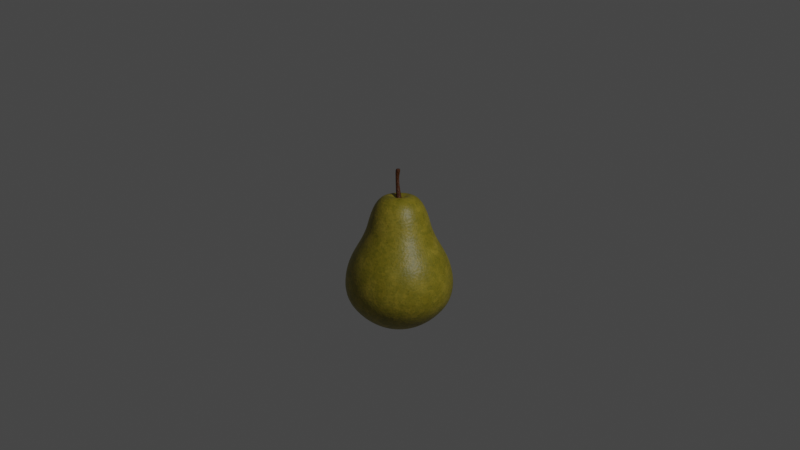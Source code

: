 # Source: pear.blend  (saved by Blender 2.83.20; exported with 4.5.12 LTS)
import bpy
from mathutils import Matrix  # noqa: F401  (used for matrix-valued properties, if any)

bpy.ops.wm.read_factory_settings(use_empty=True)
scene = bpy.context.scene
scene.name = 'Scene'

# ---- collections
col_collection = bpy.data.collections.new('Collection'); scene.collection.children.link(col_collection)
col_pear = bpy.data.collections.new('Pear'); scene.collection.children.link(col_pear)

# ---- materials (node trees are filled in below, after node groups)
mat_material_001 = bpy.data.materials.new('Material.001')
mat_material_001.use_transparent_shadow = False
mat_material_002 = bpy.data.materials.new('Material.002')
mat_material_002.use_transparent_shadow = False
mat_material_003 = bpy.data.materials.new('Material.003')
mat_material_003.use_transparent_shadow = False

# ---- material node trees
mat_material_001.use_nodes = True; mat_material_001.node_tree.nodes.clear()
_N = mat_material_001.node_tree.nodes; _L = mat_material_001.node_tree.links
n0 = _N.new('ShaderNodeTexNoise'); n0.name = 'Noise Texture'; n0.location = (-36, 283)
n0.inputs[2].default_value = 4.0
n0.inputs[3].default_value = 12.0
n1 = _N.new('ShaderNodeMapping'); n1.name = 'Mapping'; n1.location = (-249, 282)
n2 = _N.new('ShaderNodeTexCoord'); n2.name = 'Texture Coordinate'; n2.location = (-473, 279)
n3 = _N.new('ShaderNodeTexCoord'); n3.name = 'Texture Coordinate.001'; n3.location = (-477, -125)
n4 = _N.new('ShaderNodeMath'); n4.name = 'Math'; n4.location = (61, -536)
n4.operation = 'GREATER_THAN'
n4.inputs[0].default_value = 0.2
n4.inputs[2].default_value = 0.0
n5 = _N.new('ShaderNodeTexNoise'); n5.name = 'Noise Texture.001'; n5.location = (522, -870)
n5.inputs[2].default_value = 30.0
n6 = _N.new('ShaderNodeTexCoord'); n6.name = 'Texture Coordinate.003'; n6.location = (117, -878)
n7 = _N.new('ShaderNodeMapping'); n7.name = 'Mapping.003'; n7.location = (342, -875)
n8 = _N.new('ShaderNodeTexVoronoi'); n8.name = 'Voronoi Texture.001'; n8.location = (-113, -535)
n8.inputs[2].default_value = 28.2
n9 = _N.new('ShaderNodeMapping'); n9.name = 'Mapping.002'; n9.location = (-289, -538)
n10 = _N.new('ShaderNodeTexCoord'); n10.name = 'Texture Coordinate.002'; n10.location = (-463, -538)
n11 = _N.new('ShaderNodeInvert'); n11.name = 'Invert'; n11.location = (233, -529)
n12 = _N.new('ShaderNodeBump'); n12.name = 'Bump'; n12.location = (708, -873)
n12.inputs[0].default_value = 0.05208
n12.inputs[1].default_value = 1.0
n12.inputs[2].default_value = 1.0
n13 = _N.new('ShaderNodeMapping'); n13.name = 'Mapping.001'; n13.location = (-292, -128)
n14 = _N.new('ShaderNodeTexVoronoi'); n14.name = 'Voronoi Texture'; n14.location = (-76, -128)
n14.distance = 'MANHATTAN'
n14.inputs[2].default_value = 23.5
n15 = _N.new('ShaderNodeValToRGB'); n15.name = 'ColorRamp.001'; n15.location = (117, -127)
while len(n15.color_ramp.elements) > 1: n15.color_ramp.elements.remove(n15.color_ramp.elements[-1])
n15.color_ramp.elements[0].position = 0.2091; n15.color_ramp.elements[0].color = (0.238, 0.309, 0.009043, 1.0)
_e = n15.color_ramp.elements.new(0.9955); _e.color = (1.0, 0.8374, 0.8176, 1.0)
n16 = _N.new('ShaderNodeValToRGB'); n16.name = 'ColorRamp'; n16.location = (148, 283)
while len(n16.color_ramp.elements) > 1: n16.color_ramp.elements.remove(n16.color_ramp.elements[-1])
n16.color_ramp.elements[0].position = 0.4182; n16.color_ramp.elements[0].color = (0.309, 0.2568, 0.01293, 1.0)
_e = n16.color_ramp.elements.new(0.8136); _e.color = (0.4569, 0.3661, 0.04093, 1.0)
n17 = _N.new('ShaderNodeMix'); n17.name = 'Mix'; n17.location = (582, 104)
n17.data_type = 'RGBA'
n17.blend_type = 'MULTIPLY'
n17.inputs[0].default_value = 0.4
n18 = _N.new('ShaderNodeMix'); n18.name = 'Mix.001'; n18.location = (914, 103)
n18.data_type = 'RGBA'
n18.blend_type = 'MULTIPLY'
n18.inputs[0].default_value = 0.2917
n19 = _N.new('ShaderNodeOutputMaterial'); n19.name = 'Material Output'; n19.location = (1435, 87)
n20 = _N.new('ShaderNodeBsdfPrincipled'); n20.name = 'Principled BSDF'; n20.location = (1159, 102)
n20.distribution = 'GGX'
n20.subsurface_method = 'BURLEY'
n20.inputs[2].default_value = 0.45
n20.inputs[3].default_value = 1.45
n20.inputs[27].default_value = (0.0, 0.0, 0.0, 1.0)
n20.inputs[28].default_value = 1.0
_L.new(n20.outputs[0], n19.inputs[0])
_L.new(n1.outputs[0], n0.inputs[0])
_L.new(n2.outputs[3], n1.inputs[0])
_L.new(n16.outputs[0], n17.inputs[6])
_L.new(n0.outputs[0], n16.inputs[0])
_L.new(n14.outputs[1], n15.inputs[0])
_L.new(n17.outputs[2], n18.inputs[6])
_L.new(n15.outputs[0], n17.inputs[7])
_L.new(n3.outputs[3], n13.inputs[0])
_L.new(n13.outputs[0], n14.inputs[0])
_L.new(n4.outputs[0], n11.inputs[1])
_L.new(n8.outputs[0], n4.inputs[1])
_L.new(n11.outputs[0], n18.inputs[7])
_L.new(n9.outputs[0], n8.inputs[0])
_L.new(n10.outputs[3], n9.inputs[0])
_L.new(n6.outputs[3], n7.inputs[0])
_L.new(n12.outputs[0], n20.inputs[5])
_L.new(n5.outputs[0], n12.inputs[3])
_L.new(n7.outputs[0], n5.inputs[0])
_L.new(n18.outputs[2], n20.inputs[0])
n19.is_active_output = True
mat_material_002.use_nodes = True; mat_material_002.node_tree.nodes.clear()
_N = mat_material_002.node_tree.nodes; _L = mat_material_002.node_tree.links
n0 = _N.new('ShaderNodeBsdfPrincipled'); n0.name = 'Principled BSDF'; n0.location = (10, 300)
n0.distribution = 'GGX'
n0.subsurface_method = 'BURLEY'
n0.inputs[2].default_value = 0.5591
n0.inputs[3].default_value = 1.45
n0.inputs[27].default_value = (0.0, 0.0, 0.0, 1.0)
n0.inputs[28].default_value = 1.0
n1 = _N.new('ShaderNodeOutputMaterial'); n1.name = 'Material Output'; n1.location = (300, 300)
n2 = _N.new('ShaderNodeValToRGB'); n2.name = 'ColorRamp'; n2.location = (-541, 265)
while len(n2.color_ramp.elements) > 1: n2.color_ramp.elements.remove(n2.color_ramp.elements[-1])
n2.color_ramp.elements[0].position = 0.4227; n2.color_ramp.elements[0].color = (0.0614, 0.02248, 0.000533, 1.0)
_e = n2.color_ramp.elements.new(0.6364); _e.color = (0.1081, 0.02129, 0.00292, 1.0)
n3 = _N.new('ShaderNodeTexNoise'); n3.name = 'Noise Texture.001'; n3.location = (-643, -219)
n3.inputs[2].default_value = 15.4
n3.inputs[3].default_value = 10.6
n3.inputs[4].default_value = 0.0
n4 = _N.new('ShaderNodeMix'); n4.name = 'Mix'; n4.location = (-404, -7)
n4.data_type = 'RGBA'
n4.inputs[0].default_value = 0.6
n5 = _N.new('ShaderNodeBump'); n5.name = 'Bump'; n5.location = (-232, -8)
n5.inputs[0].default_value = 0.2167
n5.inputs[1].default_value = 1.0
n5.inputs[2].default_value = 1.0
n6 = _N.new('ShaderNodeValToRGB'); n6.name = 'ColorRamp.001'; n6.location = (-761, 20)
while len(n6.color_ramp.elements) > 1: n6.color_ramp.elements.remove(n6.color_ramp.elements[-1])
n6.color_ramp.elements[0].position = 0.3182; n6.color_ramp.elements[0].color = (0.0008169, 0.0007632, 0.0007632, 1.0)
_e = n6.color_ramp.elements.new(0.8545); _e.color = (1.0, 0.8523, 0.7023, 1.0)
n7 = _N.new('ShaderNodeTexNoise'); n7.name = 'Noise Texture'; n7.location = (-1026, 260)
n7.inputs[2].default_value = 15.7
_L.new(n0.outputs[0], n1.inputs[0])
_L.new(n2.outputs[0], n0.inputs[0])
_L.new(n7.outputs[0], n2.inputs[0])
_L.new(n7.outputs[0], n6.inputs[0])
_L.new(n6.outputs[0], n4.inputs[6])
_L.new(n3.outputs[1], n4.inputs[7])
_L.new(n4.outputs[2], n5.inputs[3])
_L.new(n5.outputs[0], n0.inputs[5])
n1.is_active_output = True
mat_material_003.use_nodes = True; mat_material_003.node_tree.nodes.clear()
_N = mat_material_003.node_tree.nodes; _L = mat_material_003.node_tree.links
n0 = _N.new('ShaderNodeOutputMaterial'); n0.name = 'Material Output'; n0.location = (300, 300)
n1 = _N.new('ShaderNodeBsdfPrincipled'); n1.name = 'Principled BSDF'; n1.location = (10, 300)
n1.distribution = 'GGX'
n1.subsurface_method = 'BURLEY'
n1.inputs[0].default_value = (0.04347, 0.02405, 0.00961, 1.0)
n1.inputs[3].default_value = 1.45
n1.inputs[27].default_value = (0.0, 0.0, 0.0, 1.0)
n1.inputs[28].default_value = 1.0
_L.new(n1.outputs[0], n0.inputs[0])
n0.is_active_output = True

# ---- world
world_world = bpy.data.worlds.new('World'); scene.world = world_world
world_world.use_nodes = True; world_world.node_tree.nodes.clear()
_N = world_world.node_tree.nodes; _L = world_world.node_tree.links
n0 = _N.new('ShaderNodeOutputWorld'); n0.name = 'World Output'; n0.location = (300, 300)
n1 = _N.new('ShaderNodeBackground'); n1.name = 'Background'; n1.location = (10, 300)
n1.inputs[0].default_value = (0.05088, 0.05088, 0.05088, 1.0)
_L.new(n1.outputs[0], n0.inputs[0])
n0.is_active_output = True
world_world.color = (0.05088, 0.05088, 0.05088)
world_world.use_sun_shadow = False
world_world.sun_shadow_jitter_overblur = 0.0

# ---- cameras
cam_camera = bpy.data.cameras.new('Camera')
cam_camera.clip_end = 100.0
cam_camera.ortho_scale = 7.314

# ---- lights
light_light = bpy.data.lights.new('Light', 'POINT')
light_light.transmission_factor = 0.0
light_light.energy = 1000.0
light_light.shadow_soft_size = 0.1
light_light.shadow_maximum_resolution = 0.006
light_light.use_absolute_resolution = True

# ---- meshes
me_plane = bpy.data.meshes.new('Plane')
me_plane.from_pydata([(-0.03182, 7.282e-08, 0.03397), (-0.2878, 2.024e-07, 0.0322), (-0.4137, 1.655e-07, 0.08571), (-0.5645, 1.531e-07, 0.1783), (-0.6915, 1.371e-07, 0.2974), (-0.7947, 1.2e-07, 0.4243), (-0.8529, 9.87e-08, 0.5831), (-0.8661, 7.772e-08, 0.7392), (-0.8423, 5.355e-08, 0.9191), (-0.7867, 3.009e-08, 1.094), (-0.6968, 8.056e-09, 1.258), (-0.6042, -1.114e-08, 1.401), (-0.5195, -3.424e-08, 1.573), (-0.4798, -5.486e-08, 1.726), (-0.4243, -7.619e-08, 1.885), (-0.3555, -9.254e-08, 2.006), (-0.2725, -1.025e-07, 2.081), (-0.1923, -1.06e-07, 2.107), (-0.1242, -8.987e-08, 2.099), (-0.02964, -3.843e-08, 2.068), (-0.0294, -0.01218, 0.03397), (-0.2659, -0.1101, 0.0322), (-0.3822, -0.1583, 0.08571), (-0.5215, -0.216, 0.1783), (-0.6388, -0.2646, 0.2974), (-0.7342, -0.3041, 0.4243), (-0.7879, -0.3264, 0.5831), (-0.8002, -0.3314, 0.7392), (-0.7782, -0.3223, 0.9191), (-0.7268, -0.3011, 1.094), (-0.6437, -0.2666, 1.258), (-0.5582, -0.2312, 1.401), (-0.48, -0.1988, 1.573), (-0.4433, -0.1836, 1.726), (-0.392, -0.1624, 1.885), (-0.3284, -0.136, 2.006), (-0.2518, -0.1043, 2.081), (-0.1777, -0.0736, 2.107), (-0.1147, -0.04751, 2.099), (-0.02738, -0.01134, 2.068), (-0.0225, -0.0225, 0.03397), (-0.2035, -0.2035, 0.0322), (-0.2925, -0.2925, 0.08571), (-0.3992, -0.3992, 0.1783), (-0.489, -0.489, 0.2974), (-0.5619, -0.5619, 0.4243), (-0.6031, -0.6031, 0.5831), (-0.6124, -0.6124, 0.7392), (-0.5956, -0.5956, 0.9191), (-0.5563, -0.5563, 1.094), (-0.4927, -0.4927, 1.258), (-0.4272, -0.4272, 1.401), (-0.3674, -0.3674, 1.573), (-0.3393, -0.3393, 1.726), (-0.3, -0.3, 1.885), (-0.2514, -0.2514, 2.006), (-0.1927, -0.1927, 2.081), (-0.136, -0.136, 2.107), (-0.08779, -0.08779, 2.099), (-0.02096, -0.02096, 2.068), (-0.01218, -0.0294, 0.03397), (-0.1101, -0.2659, 0.0322), (-0.1583, -0.3822, 0.08571), (-0.216, -0.5215, 0.1783), (-0.2646, -0.6388, 0.2974), (-0.3041, -0.7342, 0.4243), (-0.3264, -0.7879, 0.5831), (-0.3314, -0.8002, 0.7392), (-0.3223, -0.7782, 0.9191), (-0.3011, -0.7268, 1.094), (-0.2666, -0.6437, 1.258), (-0.2312, -0.5582, 1.401), (-0.1988, -0.48, 1.573), (-0.1836, -0.4433, 1.726), (-0.1624, -0.392, 1.885), (-0.136, -0.3284, 2.006), (-0.1043, -0.2518, 2.081), (-0.0736, -0.1777, 2.107), (-0.04751, -0.1147, 2.099), (-0.01134, -0.02738, 2.068), (-6.994e-08, -0.03182, 0.03397), (-1.88e-07, -0.2878, 0.0322), (-1.474e-07, -0.4137, 0.08571), (-1.284e-07, -0.5645, 0.1783), (-1.069e-07, -0.6915, 0.2974), (-8.529e-08, -0.7947, 0.4243), (-6.142e-08, -0.8529, 0.5831), (-3.987e-08, -0.8661, 0.7392), (-1.674e-08, -0.8423, 0.9191), (4.295e-09, -0.7867, 1.094), (2.24e-08, -0.6968, 1.258), (3.755e-08, -0.6042, 1.401), (5.695e-08, -0.5195, 1.573), (7.583e-08, -0.4798, 1.726), (9.473e-08, -0.4243, 1.885), (1.081e-07, -0.3555, 2.006), (1.144e-07, -0.2725, 2.081), (1.145e-07, -0.1923, 2.107), (9.465e-08, -0.1242, 2.099), (4.069e-08, -0.02964, 2.068), (0.01218, -0.0294, 0.03397), (0.1101, -0.2659, 0.0322), (0.1583, -0.3822, 0.08571), (0.216, -0.5215, 0.1783), (0.2646, -0.6388, 0.2974), (0.3041, -0.7342, 0.4243), (0.3264, -0.7879, 0.5831), (0.3314, -0.8002, 0.7392), (0.3223, -0.7782, 0.9191), (0.3011, -0.7268, 1.094), (0.2666, -0.6437, 1.258), (0.2312, -0.5582, 1.401), (0.1988, -0.48, 1.573), (0.1836, -0.4433, 1.726), (0.1624, -0.392, 1.885), (0.136, -0.3284, 2.006), (0.1043, -0.2518, 2.081), (0.0736, -0.1777, 2.107), (0.04751, -0.1147, 2.099), (0.01134, -0.02738, 2.068), (0.0225, -0.0225, 0.03397), (0.2035, -0.2035, 0.0322), (0.2925, -0.2925, 0.08571), (0.3992, -0.3992, 0.1783), (0.489, -0.489, 0.2974), (0.5619, -0.5619, 0.4243), (0.6031, -0.6031, 0.5831), (0.6124, -0.6124, 0.7392), (0.5956, -0.5956, 0.9191), (0.5563, -0.5563, 1.094), (0.4927, -0.4927, 1.258), (0.4272, -0.4272, 1.401), (0.3674, -0.3674, 1.573), (0.3393, -0.3393, 1.726), (0.3, -0.3, 1.885), (0.2514, -0.2514, 2.006), (0.1927, -0.1927, 2.081), (0.136, -0.136, 2.107), (0.08779, -0.08779, 2.099), (0.02096, -0.02096, 2.068), (0.0294, -0.01218, 0.03397), (0.2659, -0.1101, 0.0322), (0.3822, -0.1583, 0.08571), (0.5215, -0.216, 0.1783), (0.6388, -0.2646, 0.2974), (0.7342, -0.3041, 0.4243), (0.7879, -0.3264, 0.5831), (0.8002, -0.3314, 0.7392), (0.7782, -0.3223, 0.9191), (0.7268, -0.3011, 1.094), (0.6437, -0.2666, 1.258), (0.5582, -0.2312, 1.401), (0.48, -0.1988, 1.573), (0.4433, -0.1836, 1.726), (0.392, -0.1624, 1.885), (0.3284, -0.136, 2.006), (0.2518, -0.1043, 2.081), (0.1777, -0.0736, 2.107), (0.1147, -0.04751, 2.099), (0.02738, -0.01134, 2.068), (0.03182, -6.926e-08, 0.03397), (0.2878, -1.779e-07, 0.0322), (0.4137, -1.294e-07, 0.08571), (0.5645, -1.037e-07, 0.1783), (0.6915, -7.663e-08, 0.2974), (0.7947, -5.055e-08, 0.4243), (0.8529, -2.414e-08, 0.5831), (0.8661, -2.009e-09, 0.7392), (0.8423, 2.008e-08, 0.9191), (0.7867, 3.868e-08, 1.094), (0.6968, 5.286e-08, 1.258), (0.6042, 6.396e-08, 1.401), (0.5195, 7.966e-08, 1.573), (0.4798, 9.681e-08, 1.726), (0.4243, 1.133e-07, 1.885), (0.3555, 1.236e-07, 2.006), (0.2725, 1.264e-07, 2.081), (0.1923, 1.229e-07, 2.107), (0.1242, 1.006e-07, 2.099), (0.02964, 4.176e-08, 2.068), (0.0294, 0.01218, 0.03397), (0.2659, 0.1101, 0.0322), (0.3822, 0.1583, 0.08571), (0.5215, 0.216, 0.1783), (0.6388, 0.2646, 0.2974), (0.7342, 0.3041, 0.4243), (0.7879, 0.3264, 0.5831), (0.8002, 0.3314, 0.7392), (0.7782, 0.3223, 0.9191), (0.7268, 0.3011, 1.094), (0.6437, 0.2666, 1.258), (0.5582, 0.2312, 1.401), (0.48, 0.1988, 1.573), (0.4433, 0.1836, 1.726), (0.392, 0.1624, 1.885), (0.3284, 0.136, 2.006), (0.2518, 0.1043, 2.081), (0.1777, 0.0736, 2.107), (0.1147, 0.04751, 2.099), (0.02738, 0.01134, 2.068), (0.0225, 0.0225, 0.03397), (0.2035, 0.2035, 0.0322), (0.2925, 0.2925, 0.08571), (0.3992, 0.3992, 0.1783), (0.489, 0.489, 0.2974), (0.5619, 0.5619, 0.4243), (0.6031, 0.6031, 0.5831), (0.6124, 0.6124, 0.7392), (0.5956, 0.5956, 0.9191), (0.5563, 0.5563, 1.094), (0.4927, 0.4927, 1.258), (0.4272, 0.4272, 1.401), (0.3674, 0.3674, 1.573), (0.3393, 0.3393, 1.726), (0.3, 0.3, 1.885), (0.2514, 0.2514, 2.006), (0.1927, 0.1927, 2.081), (0.136, 0.136, 2.107), (0.08779, 0.08779, 2.099), (0.02096, 0.02096, 2.068), (0.01218, 0.0294, 0.03397), (0.1101, 0.2659, 0.0322), (0.1583, 0.3822, 0.08571), (0.216, 0.5215, 0.1783), (0.2646, 0.6388, 0.2974), (0.3041, 0.7342, 0.4243), (0.3264, 0.7879, 0.5831), (0.3314, 0.8002, 0.7392), (0.3223, 0.7782, 0.9191), (0.3011, 0.7268, 1.094), (0.2666, 0.6437, 1.258), (0.2312, 0.5582, 1.401), (0.1988, 0.48, 1.573), (0.1836, 0.4433, 1.726), (0.1624, 0.392, 1.885), (0.136, 0.3284, 2.006), (0.1043, 0.2518, 2.081), (0.0736, 0.1777, 2.107), (0.04751, 0.1147, 2.099), (0.01134, 0.02738, 2.068), (7.316e-08, 0.03182, 0.03397), (2.015e-07, 0.2878, 0.0322), (1.606e-07, 0.4137, 0.08571), (1.463e-07, 0.5645, 0.1783), (1.288e-07, 0.6915, 0.2974), (1.105e-07, 0.7947, 0.4243), (8.853e-08, 0.8529, 0.5831), (6.74e-08, 0.8661, 0.7392), (4.351e-08, 0.8423, 0.9191), (2.071e-08, 0.7867, 1.094), (-2.529e-10, 0.6968, 1.258), (-1.834e-08, 0.6042, 1.401), (-4.044e-08, 0.5195, 1.573), (-6.058e-08, 0.4798, 1.726), (-8.125e-08, 0.4243, 1.885), (-9.678e-08, 0.3555, 2.006), (-1.058e-07, 0.2725, 2.081), (-1.083e-07, 0.1923, 2.107), (-9.184e-08, 0.1242, 2.099), (-3.864e-08, 0.02964, 2.068), (-0.01218, 0.0294, 0.03397), (-0.1101, 0.2659, 0.0322), (-0.1583, 0.3822, 0.08571), (-0.216, 0.5215, 0.1783), (-0.2646, 0.6388, 0.2974), (-0.3041, 0.7342, 0.4243), (-0.3264, 0.7879, 0.5831), (-0.3314, 0.8002, 0.7392), (-0.3223, 0.7782, 0.9191), (-0.3011, 0.7268, 1.094), (-0.2666, 0.6437, 1.258), (-0.2312, 0.5582, 1.401), (-0.1988, 0.48, 1.573), (-0.1836, 0.4433, 1.726), (-0.1624, 0.392, 1.885), (-0.136, 0.3284, 2.006), (-0.1043, 0.2518, 2.081), (-0.0736, 0.1777, 2.107), (-0.04751, 0.1147, 2.099), (-0.01134, 0.02738, 2.068), (-0.0225, 0.0225, 0.03397), (-0.2035, 0.2035, 0.0322), (-0.2925, 0.2925, 0.08571), (-0.3992, 0.3992, 0.1783), (-0.489, 0.489, 0.2974), (-0.5619, 0.5619, 0.4243), (-0.6031, 0.6031, 0.5831), (-0.6124, 0.6124, 0.7392), (-0.5956, 0.5956, 0.9191), (-0.5563, 0.5563, 1.094), (-0.4927, 0.4927, 1.258), (-0.4272, 0.4272, 1.401), (-0.3674, 0.3674, 1.573), (-0.3393, 0.3393, 1.726), (-0.3, 0.3, 1.885), (-0.2514, 0.2514, 2.006), (-0.1927, 0.1927, 2.081), (-0.136, 0.136, 2.107), (-0.08779, 0.08779, 2.099), (-0.02096, 0.02096, 2.068), (-0.0294, 0.01218, 0.03397), (-0.2659, 0.1101, 0.0322), (-0.3822, 0.1583, 0.08571), (-0.5215, 0.216, 0.1783), (-0.6388, 0.2646, 0.2974), (-0.7342, 0.3041, 0.4243), (-0.7879, 0.3264, 0.5831), (-0.8002, 0.3314, 0.7392), (-0.7782, 0.3223, 0.9191), (-0.7268, 0.3011, 1.094), (-0.6437, 0.2666, 1.258), (-0.5582, 0.2312, 1.401), (-0.48, 0.1988, 1.573), (-0.4433, 0.1836, 1.726), (-0.392, 0.1624, 1.885), (-0.3284, 0.136, 2.006), (-0.2518, 0.1043, 2.081), (-0.1777, 0.0736, 2.107), (-0.1147, 0.04751, 2.099), (-0.02738, 0.01134, 2.068), (-3.454e-08, 0.02551, 2.068), (-1.443e-08, 0.0138, 2.068), (3.442e-09, -7.122e-10, 2.068), (2.02e-08, -0.0138, 2.068), (3.361e-08, -0.02551, 2.068), (-5.454e-08, -0.02549, 0.03397), (-2.289e-08, -0.01413, 0.03397), (1.12e-08, -1.453e-10, 0.03397), (4.451e-08, 0.01413, 0.03397), (6.413e-08, 0.02549, 0.03397), (-0.07151, -0.02962, 2.072), (-0.0774, -1.014e-07, 2.072), (-0.05473, -0.05473, 2.072), (-0.02962, -0.07151, 2.072), (1.048e-07, -0.0774, 2.072), (0.02962, -0.07151, 2.072), (0.05473, -0.05473, 2.072), (0.07151, -0.02962, 2.072), (0.0774, 1.081e-07, 2.072), (0.07151, 0.02962, 2.072), (0.05473, 0.05473, 2.072), (0.02962, 0.07151, 2.072), (-1.023e-07, 0.0774, 2.072), (-0.02962, 0.07151, 2.072), (-0.05473, 0.05473, 2.072), (-0.07151, 0.02962, 2.072), (-0.1807, 1.658e-07, 0.0117), (-0.1033, 1.252e-07, 0.01571), (-0.09548, -0.03955, 0.01571), (-0.1669, -0.06914, 0.0117), (-0.07308, -0.07308, 0.01571), (-0.1278, -0.1278, 0.0117), (-0.03955, -0.09548, 0.01571), (-0.06914, -0.1669, 0.0117), (-1.204e-07, -0.1033, 0.01571), (-1.584e-07, -0.1807, 0.0117), (0.03955, -0.09548, 0.01571), (0.06914, -0.1669, 0.0117), (0.07308, -0.07308, 0.01571), (0.1278, -0.1278, 0.0117), (0.09548, -0.03955, 0.01571), (0.1669, -0.06914, 0.0117), (0.1033, -1.143e-07, 0.01571), (0.1807, -1.501e-07, 0.0117), (0.09548, 0.03955, 0.01571), (0.1669, 0.06914, 0.0117), (0.07308, 0.07308, 0.01571), (0.1278, 0.1278, 0.0117), (0.03955, 0.09548, 0.01571), (0.06914, 0.1669, 0.0117), (1.224e-07, 0.1033, 0.01571), (1.632e-07, 0.1807, 0.0117), (-0.03955, 0.09548, 0.01571), (-0.06914, 0.1669, 0.0117), (-0.07308, 0.07308, 0.01571), (-0.1278, 0.1278, 0.0117), (-0.09548, 0.03955, 0.01571), (-0.1669, 0.06914, 0.0117)], [], [(300, 0, 347, 376), (20, 40, 350, 348), (40, 60, 352, 350), (60, 80, 354, 352), (80, 100, 356, 354), (100, 120, 358, 356), (120, 140, 360, 358), (140, 160, 362, 360), (160, 180, 364, 362), (180, 200, 366, 364), (200, 220, 368, 366), (220, 240, 370, 368), (240, 260, 372, 370), (260, 280, 374, 372), (280, 300, 376, 374), (0, 20, 348, 347), (1, 21, 22, 2), (21, 41, 42, 22), (41, 61, 62, 42), (61, 81, 82, 62), (81, 101, 102, 82), (101, 121, 122, 102), (121, 141, 142, 122), (141, 161, 162, 142), (161, 181, 182, 162), (181, 201, 202, 182), (201, 221, 222, 202), (221, 241, 242, 222), (241, 261, 262, 242), (261, 281, 282, 262), (281, 301, 302, 282), (301, 1, 2, 302), (2, 22, 23, 3), (22, 42, 43, 23), (42, 62, 63, 43), (62, 82, 83, 63), (82, 102, 103, 83), (102, 122, 123, 103), (122, 142, 143, 123), (142, 162, 163, 143), (162, 182, 183, 163), (182, 202, 203, 183), (202, 222, 223, 203), (222, 242, 243, 223), (242, 262, 263, 243), (262, 282, 283, 263), (282, 302, 303, 283), (302, 2, 3, 303), (3, 23, 24, 4), (23, 43, 44, 24), (43, 63, 64, 44), (63, 83, 84, 64), (83, 103, 104, 84), (103, 123, 124, 104), (123, 143, 144, 124), (143, 163, 164, 144), (163, 183, 184, 164), (183, 203, 204, 184), (203, 223, 224, 204), (223, 243, 244, 224), (243, 263, 264, 244), (263, 283, 284, 264), (283, 303, 304, 284), (303, 3, 4, 304), (4, 24, 25, 5), (24, 44, 45, 25), (44, 64, 65, 45), (64, 84, 85, 65), (84, 104, 105, 85), (104, 124, 125, 105), (124, 144, 145, 125), (144, 164, 165, 145), (164, 184, 185, 165), (184, 204, 205, 185), (204, 224, 225, 205), (224, 244, 245, 225), (244, 264, 265, 245), (264, 284, 285, 265), (284, 304, 305, 285), (304, 4, 5, 305), (5, 25, 26, 6), (25, 45, 46, 26), (45, 65, 66, 46), (65, 85, 86, 66), (85, 105, 106, 86), (105, 125, 126, 106), (125, 145, 146, 126), (145, 165, 166, 146), (165, 185, 186, 166), (185, 205, 206, 186), (205, 225, 226, 206), (225, 245, 246, 226), (245, 265, 266, 246), (265, 285, 286, 266), (285, 305, 306, 286), (305, 5, 6, 306), (6, 26, 27, 7), (26, 46, 47, 27), (46, 66, 67, 47), (66, 86, 87, 67), (86, 106, 107, 87), (106, 126, 127, 107), (126, 146, 147, 127), (146, 166, 167, 147), (166, 186, 187, 167), (186, 206, 207, 187), (206, 226, 227, 207), (226, 246, 247, 227), (246, 266, 267, 247), (266, 286, 287, 267), (286, 306, 307, 287), (306, 6, 7, 307), (7, 27, 28, 8), (27, 47, 48, 28), (47, 67, 68, 48), (67, 87, 88, 68), (87, 107, 108, 88), (107, 127, 128, 108), (127, 147, 148, 128), (147, 167, 168, 148), (167, 187, 188, 168), (187, 207, 208, 188), (207, 227, 228, 208), (227, 247, 248, 228), (247, 267, 268, 248), (267, 287, 288, 268), (287, 307, 308, 288), (307, 7, 8, 308), (8, 28, 29, 9), (28, 48, 49, 29), (48, 68, 69, 49), (68, 88, 89, 69), (88, 108, 109, 89), (108, 128, 129, 109), (128, 148, 149, 129), (148, 168, 169, 149), (168, 188, 189, 169), (188, 208, 209, 189), (208, 228, 229, 209), (228, 248, 249, 229), (248, 268, 269, 249), (268, 288, 289, 269), (288, 308, 309, 289), (308, 8, 9, 309), (9, 29, 30, 10), (29, 49, 50, 30), (49, 69, 70, 50), (69, 89, 90, 70), (89, 109, 110, 90), (109, 129, 130, 110), (129, 149, 150, 130), (149, 169, 170, 150), (169, 189, 190, 170), (189, 209, 210, 190), (209, 229, 230, 210), (229, 249, 250, 230), (249, 269, 270, 250), (269, 289, 290, 270), (289, 309, 310, 290), (309, 9, 10, 310), (10, 30, 31, 11), (30, 50, 51, 31), (50, 70, 71, 51), (70, 90, 91, 71), (90, 110, 111, 91), (110, 130, 131, 111), (130, 150, 151, 131), (150, 170, 171, 151), (170, 190, 191, 171), (190, 210, 211, 191), (210, 230, 231, 211), (230, 250, 251, 231), (250, 270, 271, 251), (270, 290, 291, 271), (290, 310, 311, 291), (310, 10, 11, 311), (11, 31, 32, 12), (31, 51, 52, 32), (51, 71, 72, 52), (71, 91, 92, 72), (91, 111, 112, 92), (111, 131, 132, 112), (131, 151, 152, 132), (151, 171, 172, 152), (171, 191, 192, 172), (191, 211, 212, 192), (211, 231, 232, 212), (231, 251, 252, 232), (251, 271, 272, 252), (271, 291, 292, 272), (291, 311, 312, 292), (311, 11, 12, 312), (12, 32, 33, 13), (32, 52, 53, 33), (52, 72, 73, 53), (72, 92, 93, 73), (92, 112, 113, 93), (112, 132, 133, 113), (132, 152, 153, 133), (152, 172, 173, 153), (172, 192, 193, 173), (192, 212, 213, 193), (212, 232, 233, 213), (232, 252, 253, 233), (252, 272, 273, 253), (272, 292, 293, 273), (292, 312, 313, 293), (312, 12, 13, 313), (13, 33, 34, 14), (33, 53, 54, 34), (53, 73, 74, 54), (73, 93, 94, 74), (93, 113, 114, 94), (113, 133, 134, 114), (133, 153, 154, 134), (153, 173, 174, 154), (173, 193, 194, 174), (193, 213, 214, 194), (213, 233, 234, 214), (233, 253, 254, 234), (253, 273, 274, 254), (273, 293, 294, 274), (293, 313, 314, 294), (313, 13, 14, 314), (14, 34, 35, 15), (34, 54, 55, 35), (54, 74, 75, 55), (74, 94, 95, 75), (94, 114, 115, 95), (114, 134, 135, 115), (134, 154, 155, 135), (154, 174, 175, 155), (174, 194, 195, 175), (194, 214, 215, 195), (214, 234, 235, 215), (234, 254, 255, 235), (254, 274, 275, 255), (274, 294, 295, 275), (294, 314, 315, 295), (314, 14, 15, 315), (15, 35, 36, 16), (35, 55, 56, 36), (55, 75, 76, 56), (75, 95, 96, 76), (95, 115, 116, 96), (115, 135, 136, 116), (135, 155, 156, 136), (155, 175, 176, 156), (175, 195, 196, 176), (195, 215, 216, 196), (215, 235, 236, 216), (235, 255, 256, 236), (255, 275, 276, 256), (275, 295, 296, 276), (295, 315, 316, 296), (315, 15, 16, 316), (16, 36, 37, 17), (36, 56, 57, 37), (56, 76, 77, 57), (76, 96, 97, 77), (96, 116, 117, 97), (116, 136, 137, 117), (136, 156, 157, 137), (156, 176, 177, 157), (176, 196, 197, 177), (196, 216, 217, 197), (216, 236, 237, 217), (236, 256, 257, 237), (256, 276, 277, 257), (276, 296, 297, 277), (296, 316, 317, 297), (316, 16, 17, 317), (17, 37, 38, 18), (37, 57, 58, 38), (57, 77, 78, 58), (77, 97, 98, 78), (97, 117, 118, 98), (117, 137, 138, 118), (137, 157, 158, 138), (157, 177, 178, 158), (177, 197, 198, 178), (197, 217, 218, 198), (217, 237, 238, 218), (237, 257, 258, 238), (257, 277, 278, 258), (277, 297, 298, 278), (297, 317, 318, 298), (317, 17, 18, 318), (18, 38, 330, 331), (38, 58, 332, 330), (58, 78, 333, 332), (78, 98, 334, 333), (98, 118, 335, 334), (118, 138, 336, 335), (138, 158, 337, 336), (158, 178, 338, 337), (178, 198, 339, 338), (198, 218, 340, 339), (218, 238, 341, 340), (238, 258, 342, 341), (258, 278, 343, 342), (278, 298, 344, 343), (298, 318, 345, 344), (318, 18, 331, 345), (279, 299, 320, 259), (259, 320, 219, 239), (299, 319, 321, 320), (320, 321, 199, 219), (319, 19, 322, 321), (321, 322, 179, 199), (19, 39, 323, 322), (322, 323, 159, 179), (39, 59, 324, 323), (323, 324, 139, 159), (59, 79, 99, 324), (324, 99, 119, 139), (80, 60, 40, 325), (325, 40, 20, 326), (326, 20, 0, 327), (327, 0, 300, 328), (328, 300, 280, 329), (329, 280, 260, 240), (100, 80, 325, 120), (120, 325, 326, 140), (140, 326, 327, 160), (160, 327, 328, 180), (180, 328, 329, 200), (200, 329, 240, 220), (19, 331, 330, 39), (39, 330, 332, 59), (59, 332, 333, 79), (79, 333, 334, 99), (99, 334, 335, 119), (119, 335, 336, 139), (139, 336, 337, 159), (159, 337, 338, 179), (179, 338, 339, 199), (199, 339, 340, 219), (219, 340, 341, 239), (239, 341, 342, 259), (259, 342, 343, 279), (279, 343, 344, 299), (299, 344, 345, 319), (319, 345, 331, 19), (349, 351, 41, 21), (375, 377, 301, 281), (373, 375, 281, 261), (371, 373, 261, 241), (369, 371, 241, 221), (367, 369, 221, 201), (365, 367, 201, 181), (363, 365, 181, 161), (361, 363, 161, 141), (359, 361, 141, 121), (357, 359, 121, 101), (355, 357, 101, 81), (353, 355, 81, 61), (351, 353, 61, 41), (346, 349, 21, 1), (377, 376, 347, 346), (375, 374, 376, 377), (373, 372, 374, 375), (371, 370, 372, 373), (369, 368, 370, 371), (367, 366, 368, 369), (365, 364, 366, 367), (363, 362, 364, 365), (361, 360, 362, 363), (359, 358, 360, 361), (357, 356, 358, 359), (355, 354, 356, 357), (353, 352, 354, 355), (351, 350, 352, 353), (349, 348, 350, 351), (346, 347, 348, 349), (377, 346, 1, 301)])
me_plane.polygons.foreach_set('use_smooth', [True] * 376)
_uv = me_plane.uv_layers.new(name='UVMap')
_uv.uv.foreach_set('vector', [0.9375, -1.89, 1.0, -1.89, 1.0, -1.879, 0.9375, -1.879, 0.0625, -1.89, 0.125, -1.89, 0.125, -1.879, 0.0625, -1.879, 0.125, -1.89, 0.1875, -1.89, 0.1875, -1.879, 0.125, -1.879, 0.1875, -1.89, 0.25, -1.89, 0.25, -1.879, 0.1875, -1.879, 0.25, -1.89, 0.3125, -1.89, 0.3125, -1.879, 0.25, -1.879, 0.3125, -1.89, 0.375, -1.89, 0.375, -1.879, 0.3125, -1.879, 0.375, -1.89, 0.4375, -1.89, 0.4375, -1.879, 0.375, -1.879, 0.4375, -1.89, 0.5, -1.89, 0.5, -1.879, 0.4375, -1.879, 0.5, -1.89, 0.5625, -1.89, 0.5625, -1.879, 0.5, -1.879, 0.5625, -1.89, 0.625, -1.89, 0.625, -1.879, 0.5625, -1.879, 0.625, -1.89, 0.6875, -1.89, 0.6875, -1.879, 0.625, -1.879, 0.6875, -1.89, 0.75, -1.89, 0.75, -1.879, 0.6875, -1.879, 0.75, -1.89, 0.8125, -1.89, 0.8125, -1.879, 0.75, -1.879, 0.8125, -1.89, 0.875, -1.89, 0.875, -1.879, 0.8125, -1.879, 0.875, -1.89, 0.9375, -1.89, 0.9375, -1.879, 0.875, -1.879, 0.0, -1.89, 0.0625, -1.89, 0.0625, -1.879, 0.0, -1.879, 0.0, -1.86, 0.0625, -1.86, 0.0625, -1.769, 0.0, -1.769, 0.0625, -1.86, 0.125, -1.86, 0.125, -1.769, 0.0625, -1.769, 0.125, -1.86, 0.1875, -1.86, 0.1875, -1.769, 0.125, -1.769, 0.1875, -1.86, 0.25, -1.86, 0.25, -1.769, 0.1875, -1.769, 0.25, -1.86, 0.3125, -1.86, 0.3125, -1.769, 0.25, -1.769, 0.3125, -1.86, 0.375, -1.86, 0.375, -1.769, 0.3125, -1.769, 0.375, -1.86, 0.4375, -1.86, 0.4375, -1.769, 0.375, -1.769, 0.4375, -1.86, 0.5, -1.86, 0.5, -1.769, 0.4375, -1.769, 0.5, -1.86, 0.5625, -1.86, 0.5625, -1.769, 0.5, -1.769, 0.5625, -1.86, 0.625, -1.86, 0.625, -1.769, 0.5625, -1.769, 0.625, -1.86, 0.6875, -1.86, 0.6875, -1.769, 0.625, -1.769, 0.6875, -1.86, 0.75, -1.86, 0.75, -1.769, 0.6875, -1.769, 0.75, -1.86, 0.8125, -1.86, 0.8125, -1.769, 0.75, -1.769, 0.8125, -1.86, 0.875, -1.86, 0.875, -1.769, 0.8125, -1.769, 0.875, -1.86, 0.9375, -1.86, 0.9375, -1.769, 0.875, -1.769, 0.9375, -1.86, 1.0, -1.86, 1.0, -1.769, 0.9375, -1.769, 0.0, -1.769, 0.0625, -1.769, 0.0625, -1.636, 0.0, -1.636, 0.0625, -1.769, 0.125, -1.769, 0.125, -1.636, 0.0625, -1.636, 0.125, -1.769, 0.1875, -1.769, 0.1875, -1.636, 0.125, -1.636, 0.1875, -1.769, 0.25, -1.769, 0.25, -1.636, 0.1875, -1.636, 0.25, -1.769, 0.3125, -1.769, 0.3125, -1.636, 0.25, -1.636, 0.3125, -1.769, 0.375, -1.769, 0.375, -1.636, 0.3125, -1.636, 0.375, -1.769, 0.4375, -1.769, 0.4375, -1.636, 0.375, -1.636, 0.4375, -1.769, 0.5, -1.769, 0.5, -1.636, 0.4375, -1.636, 0.5, -1.769, 0.5625, -1.769, 0.5625, -1.636, 0.5, -1.636, 0.5625, -1.769, 0.625, -1.769, 0.625, -1.636, 0.5625, -1.636, 0.625, -1.769, 0.6875, -1.769, 0.6875, -1.636, 0.625, -1.636, 0.6875, -1.769, 0.75, -1.769, 0.75, -1.636, 0.6875, -1.636, 0.75, -1.769, 0.8125, -1.769, 0.8125, -1.636, 0.75, -1.636, 0.8125, -1.769, 0.875, -1.769, 0.875, -1.636, 0.8125, -1.636, 0.875, -1.769, 0.9375, -1.769, 0.9375, -1.636, 0.875, -1.636, 0.9375, -1.769, 1.0, -1.769, 1.0, -1.636, 0.9375, -1.636, 0.0, -1.636, 0.0625, -1.636, 0.0625, -1.465, 0.0, -1.465, 0.0625, -1.636, 0.125, -1.636, 0.125, -1.465, 0.0625, -1.465, 0.125, -1.636, 0.1875, -1.636, 0.1875, -1.465, 0.125, -1.465, 0.1875, -1.636, 0.25, -1.636, 0.25, -1.465, 0.1875, -1.465, 0.25, -1.636, 0.3125, -1.636, 0.3125, -1.465, 0.25, -1.465, 0.3125, -1.636, 0.375, -1.636, 0.375, -1.465, 0.3125, -1.465, 0.375, -1.636, 0.4375, -1.636, 0.4375, -1.465, 0.375, -1.465, 0.4375, -1.636, 0.5, -1.636, 0.5, -1.465, 0.4375, -1.465, 0.5, -1.636, 0.5625, -1.636, 0.5625, -1.465, 0.5, -1.465, 0.5625, -1.636, 0.625, -1.636, 0.625, -1.465, 0.5625, -1.465, 0.625, -1.636, 0.6875, -1.636, 0.6875, -1.465, 0.625, -1.465, 0.6875, -1.636, 0.75, -1.636, 0.75, -1.465, 0.6875, -1.465, 0.75, -1.636, 0.8125, -1.636, 0.8125, -1.465, 0.75, -1.465, 0.8125, -1.636, 0.875, -1.636, 0.875, -1.465, 0.8125, -1.465, 0.875, -1.636, 0.9375, -1.636, 0.9375, -1.465, 0.875, -1.465, 0.9375, -1.636, 1.0, -1.636, 1.0, -1.465, 0.9375, -1.465, 0.0, -1.465, 0.0625, -1.465, 0.0625, -1.282, 0.0, -1.282, 0.0625, -1.465, 0.125, -1.465, 0.125, -1.282, 0.0625, -1.282, 0.125, -1.465, 0.1875, -1.465, 0.1875, -1.282, 0.125, -1.282, 0.1875, -1.465, 0.25, -1.465, 0.25, -1.282, 0.1875, -1.282, 0.25, -1.465, 0.3125, -1.465, 0.3125, -1.282, 0.25, -1.282, 0.3125, -1.465, 0.375, -1.465, 0.375, -1.282, 0.3125, -1.282, 0.375, -1.465, 0.4375, -1.465, 0.4375, -1.282, 0.375, -1.282, 0.4375, -1.465, 0.5, -1.465, 0.5, -1.282, 0.4375, -1.282, 0.5, -1.465, 0.5625, -1.465, 0.5625, -1.282, 0.5, -1.282, 0.5625, -1.465, 0.625, -1.465, 0.625, -1.282, 0.5625, -1.282, 0.625, -1.465, 0.6875, -1.465, 0.6875, -1.282, 0.625, -1.282, 0.6875, -1.465, 0.75, -1.465, 0.75, -1.282, 0.6875, -1.282, 0.75, -1.465, 0.8125, -1.465, 0.8125, -1.282, 0.75, -1.282, 0.8125, -1.465, 0.875, -1.465, 0.875, -1.282, 0.8125, -1.282, 0.875, -1.465, 0.9375, -1.465, 0.9375, -1.282, 0.875, -1.282, 0.9375, -1.465, 1.0, -1.465, 1.0, -1.282, 0.9375, -1.282, 0.0, -1.282, 0.0625, -1.282, 0.0625, -1.055, 0.0, -1.055, 0.0625, -1.282, 0.125, -1.282, 0.125, -1.055, 0.0625, -1.055, 0.125, -1.282, 0.1875, -1.282, 0.1875, -1.055, 0.125, -1.055, 0.1875, -1.282, 0.25, -1.282, 0.25, -1.055, 0.1875, -1.055, 0.25, -1.282, 0.3125, -1.282, 0.3125, -1.055, 0.25, -1.055, 0.3125, -1.282, 0.375, -1.282, 0.375, -1.055, 0.3125, -1.055, 0.375, -1.282, 0.4375, -1.282, 0.4375, -1.055, 0.375, -1.055, 0.4375, -1.282, 0.5, -1.282, 0.5, -1.055, 0.4375, -1.055, 0.5, -1.282, 0.5625, -1.282, 0.5625, -1.055, 0.5, -1.055, 0.5625, -1.282, 0.625, -1.282, 0.625, -1.055, 0.5625, -1.055, 0.625, -1.282, 0.6875, -1.282, 0.6875, -1.055, 0.625, -1.055, 0.6875, -1.282, 0.75, -1.282, 0.75, -1.055, 0.6875, -1.055, 0.75, -1.282, 0.8125, -1.282, 0.8125, -1.055, 0.75, -1.055, 0.8125, -1.282, 0.875, -1.282, 0.875, -1.055, 0.8125, -1.055, 0.875, -1.282, 0.9375, -1.282, 0.9375, -1.055, 0.875, -1.055, 0.9375, -1.282, 1.0, -1.282, 1.0, -1.055, 0.9375, -1.055, 0.0, -1.055, 0.0625, -1.055, 0.0625, -0.8305, 0.0, -0.8305, 0.0625, -1.055, 0.125, -1.055, 0.125, -0.8305, 0.0625, -0.8305, 0.125, -1.055, 0.1875, -1.055, 0.1875, -0.8305, 0.125, -0.8305, 0.1875, -1.055, 0.25, -1.055, 0.25, -0.8305, 0.1875, -0.8305, 0.25, -1.055, 0.3125, -1.055, 0.3125, -0.8305, 0.25, -0.8305, 0.3125, -1.055, 0.375, -1.055, 0.375, -0.8305, 0.3125, -0.8305, 0.375, -1.055, 0.4375, -1.055, 0.4375, -0.8305, 0.375, -0.8305, 0.4375, -1.055, 0.5, -1.055, 0.5, -0.8305, 0.4375, -0.8305, 0.5, -1.055, 0.5625, -1.055, 0.5625, -0.8305, 0.5, -0.8305, 0.5625, -1.055, 0.625, -1.055, 0.625, -0.8305, 0.5625, -0.8305, 0.625, -1.055, 0.6875, -1.055, 0.6875, -0.8305, 0.625, -0.8305, 0.6875, -1.055, 0.75, -1.055, 0.75, -0.8305, 0.6875, -0.8305, 0.75, -1.055, 0.8125, -1.055, 0.8125, -0.8305, 0.75, -0.8305, 0.8125, -1.055, 0.875, -1.055, 0.875, -0.8305, 0.8125, -0.8305, 0.875, -1.055, 0.9375, -1.055, 0.9375, -0.8305, 0.875, -0.8305, 0.9375, -1.055, 1.0, -1.055, 1.0, -0.8305, 0.9375, -0.8305, 0.0, -0.8305, 0.0625, -0.8305, 0.0625, -0.5722, 0.0, -0.5722, 0.0625, -0.8305, 0.125, -0.8305, 0.125, -0.5722, 0.0625, -0.5722, 0.125, -0.8305, 0.1875, -0.8305, 0.1875, -0.5722, 0.125, -0.5722, 0.1875, -0.8305, 0.25, -0.8305, 0.25, -0.5722, 0.1875, -0.5722, 0.25, -0.8305, 0.3125, -0.8305, 0.3125, -0.5722, 0.25, -0.5722, 0.3125, -0.8305, 0.375, -0.8305, 0.375, -0.5722, 0.3125, -0.5722, 0.375, -0.8305, 0.4375, -0.8305, 0.4375, -0.5722, 0.375, -0.5722, 0.4375, -0.8305, 0.5, -0.8305, 0.5, -0.5722, 0.4375, -0.5722, 0.5, -0.8305, 0.5625, -0.8305, 0.5625, -0.5722, 0.5, -0.5722, 0.5625, -0.8305, 0.625, -0.8305, 0.625, -0.5722, 0.5625, -0.5722, 0.625, -0.8305, 0.6875, -0.8305, 0.6875, -0.5722, 0.625, -0.5722, 0.6875, -0.8305, 0.75, -0.8305, 0.75, -0.5722, 0.6875, -0.5722, 0.75, -0.8305, 0.8125, -0.8305, 0.8125, -0.5722, 0.75, -0.5722, 0.8125, -0.8305, 0.875, -0.8305, 0.875, -0.5722, 0.8125, -0.5722, 0.875, -0.8305, 0.9375, -0.8305, 0.9375, -0.5722, 0.875, -0.5722, 0.9375, -0.8305, 1.0, -0.8305, 1.0, -0.5722, 0.9375, -0.5722, 0.0, -0.5722, 0.0625, -0.5722, 0.0625, -0.3216, 0.0, -0.3216, 0.0625, -0.5722, 0.125, -0.5722, 0.125, -0.3216, 0.0625, -0.3216, 0.125, -0.5722, 0.1875, -0.5722, 0.1875, -0.3216, 0.125, -0.3216, 0.1875, -0.5722, 0.25, -0.5722, 0.25, -0.3216, 0.1875, -0.3216, 0.25, -0.5722, 0.3125, -0.5722, 0.3125, -0.3216, 0.25, -0.3216, 0.3125, -0.5722, 0.375, -0.5722, 0.375, -0.3216, 0.3125, -0.3216, 0.375, -0.5722, 0.4375, -0.5722, 0.4375, -0.3216, 0.375, -0.3216, 0.4375, -0.5722, 0.5, -0.5722, 0.5, -0.3216, 0.4375, -0.3216, 0.5, -0.5722, 0.5625, -0.5722, 0.5625, -0.3216, 0.5, -0.3216, 0.5625, -0.5722, 0.625, -0.5722, 0.625, -0.3216, 0.5625, -0.3216, 0.625, -0.5722, 0.6875, -0.5722, 0.6875, -0.3216, 0.625, -0.3216, 0.6875, -0.5722, 0.75, -0.5722, 0.75, -0.3216, 0.6875, -0.3216, 0.75, -0.5722, 0.8125, -0.5722, 0.8125, -0.3216, 0.75, -0.3216, 0.8125, -0.5722, 0.875, -0.5722, 0.875, -0.3216, 0.8125, -0.3216, 0.875, -0.5722, 0.9375, -0.5722, 0.9375, -0.3216, 0.875, -0.3216, 0.9375, -0.5722, 1.0, -0.5722, 1.0, -0.3216, 0.9375, -0.3216, 0.0, -0.3216, 0.0625, -0.3216, 0.0625, -0.08608, 0.0, -0.08608, 0.0625, -0.3216, 0.125, -0.3216, 0.125, -0.08608, 0.0625, -0.08608, 0.125, -0.3216, 0.1875, -0.3216, 0.1875, -0.08608, 0.125, -0.08608, 0.1875, -0.3216, 0.25, -0.3216, 0.25, -0.08608, 0.1875, -0.08608, 0.25, -0.3216, 0.3125, -0.3216, 0.3125, -0.08608, 0.25, -0.08608, 0.3125, -0.3216, 0.375, -0.3216, 0.375, -0.08608, 0.3125, -0.08608, 0.375, -0.3216, 0.4375, -0.3216, 0.4375, -0.08608, 0.375, -0.08608, 0.4375, -0.3216, 0.5, -0.3216, 0.5, -0.08608, 0.4375, -0.08608, 0.5, -0.3216, 0.5625, -0.3216, 0.5625, -0.08608, 0.5, -0.08608, 0.5625, -0.3216, 0.625, -0.3216, 0.625, -0.08608, 0.5625, -0.08608, 0.625, -0.3216, 0.6875, -0.3216, 0.6875, -0.08608, 0.625, -0.08608, 0.6875, -0.3216, 0.75, -0.3216, 0.75, -0.08608, 0.6875, -0.08608, 0.75, -0.3216, 0.8125, -0.3216, 0.8125, -0.08608, 0.75, -0.08608, 0.8125, -0.3216, 0.875, -0.3216, 0.875, -0.08608, 0.8125, -0.08608, 0.875, -0.3216, 0.9375, -0.3216, 0.9375, -0.08608, 0.875, -0.08608, 0.9375, -0.3216, 1.0, -0.3216, 1.0, -0.08608, 0.9375, -0.08608, 0.0, -0.08608, 0.0625, -0.08608, 0.0625, 0.119, 0.0, 0.119, 0.0625, -0.08608, 0.125, -0.08608, 0.125, 0.119, 0.0625, 0.119, 0.125, -0.08608, 0.1875, -0.08608, 0.1875, 0.119, 0.125, 0.119, 0.1875, -0.08608, 0.25, -0.08608, 0.25, 0.119, 0.1875, 0.119, 0.25, -0.08608, 0.3125, -0.08608, 0.3125, 0.119, 0.25, 0.119, 0.3125, -0.08608, 0.375, -0.08608, 0.375, 0.119, 0.3125, 0.119, 0.375, -0.08608, 0.4375, -0.08608, 0.4375, 0.119, 0.375, 0.119, 0.4375, -0.08608, 0.5, -0.08608, 0.5, 0.119, 0.4375, 0.119, 0.5, -0.08608, 0.5625, -0.08608, 0.5625, 0.119, 0.5, 0.119, 0.5625, -0.08608, 0.625, -0.08608, 0.625, 0.119, 0.5625, 0.119, 0.625, -0.08608, 0.6875, -0.08608, 0.6875, 0.119, 0.625, 0.119, 0.6875, -0.08608, 0.75, -0.08608, 0.75, 0.119, 0.6875, 0.119, 0.75, -0.08608, 0.8125, -0.08608, 0.8125, 0.119, 0.75, 0.119, 0.8125, -0.08608, 0.875, -0.08608, 0.875, 0.119, 0.8125, 0.119, 0.875, -0.08608, 0.9375, -0.08608, 0.9375, 0.119, 0.875, 0.119, 0.9375, -0.08608, 1.0, -0.08608, 1.0, 0.119, 0.9375, 0.119, 0.0, 0.119, 0.0625, 0.119, 0.0625, 0.3659, 0.0, 0.3659, 0.0625, 0.119, 0.125, 0.119, 0.125, 0.3659, 0.0625, 0.3659, 0.125, 0.119, 0.1875, 0.119, 0.1875, 0.3659, 0.125, 0.3659, 0.1875, 0.119, 0.25, 0.119, 0.25, 0.3659, 0.1875, 0.3659, 0.25, 0.119, 0.3125, 0.119, 0.3125, 0.3659, 0.25, 0.3659, 0.3125, 0.119, 0.375, 0.119, 0.375, 0.3659, 0.3125, 0.3659, 0.375, 0.119, 0.4375, 0.119, 0.4375, 0.3659, 0.375, 0.3659, 0.4375, 0.119, 0.5, 0.119, 0.5, 0.3659, 0.4375, 0.3659, 0.5, 0.119, 0.5625, 0.119, 0.5625, 0.3659, 0.5, 0.3659, 0.5625, 0.119, 0.625, 0.119, 0.625, 0.3659, 0.5625, 0.3659, 0.625, 0.119, 0.6875, 0.119, 0.6875, 0.3659, 0.625, 0.3659, 0.6875, 0.119, 0.75, 0.119, 0.75, 0.3659, 0.6875, 0.3659, 0.75, 0.119, 0.8125, 0.119, 0.8125, 0.3659, 0.75, 0.3659, 0.8125, 0.119, 0.875, 0.119, 0.875, 0.3659, 0.8125, 0.3659, 0.875, 0.119, 0.9375, 0.119, 0.9375, 0.3659, 0.875, 0.3659, 0.9375, 0.119, 1.0, 0.119, 1.0, 0.3659, 0.9375, 0.3659, 0.0, 0.3659, 0.0625, 0.3659, 0.0625, 0.5862, 0.0, 0.5862, 0.0625, 0.3659, 0.125, 0.3659, 0.125, 0.5862, 0.0625, 0.5862, 0.125, 0.3659, 0.1875, 0.3659, 0.1875, 0.5862, 0.125, 0.5862, 0.1875, 0.3659, 0.25, 0.3659, 0.25, 0.5862, 0.1875, 0.5862, 0.25, 0.3659, 0.3125, 0.3659, 0.3125, 0.5862, 0.25, 0.5862, 0.3125, 0.3659, 0.375, 0.3659, 0.375, 0.5862, 0.3125, 0.5862, 0.375, 0.3659, 0.4375, 0.3659, 0.4375, 0.5862, 0.375, 0.5862, 0.4375, 0.3659, 0.5, 0.3659, 0.5, 0.5862, 0.4375, 0.5862, 0.5, 0.3659, 0.5625, 0.3659, 0.5625, 0.5862, 0.5, 0.5862, 0.5625, 0.3659, 0.625, 0.3659, 0.625, 0.5862, 0.5625, 0.5862, 0.625, 0.3659, 0.6875, 0.3659, 0.6875, 0.5862, 0.625, 0.5862, 0.6875, 0.3659, 0.75, 0.3659, 0.75, 0.5862, 0.6875, 0.5862, 0.75, 0.3659, 0.8125, 0.3659, 0.8125, 0.5862, 0.75, 0.5862, 0.8125, 0.3659, 0.875, 0.3659, 0.875, 0.5862, 0.8125, 0.5862, 0.875, 0.3659, 0.9375, 0.3659, 0.9375, 0.5862, 0.875, 0.5862, 0.9375, 0.3659, 1.0, 0.3659, 1.0, 0.5862, 0.9375, 0.5862, 0.0, 0.5862, 0.0625, 0.5862, 0.0625, 0.8141, 0.0, 0.8141, 0.0625, 0.5862, 0.125, 0.5862, 0.125, 0.8141, 0.0625, 0.8141, 0.125, 0.5862, 0.1875, 0.5862, 0.1875, 0.8141, 0.125, 0.8141, 0.1875, 0.5862, 0.25, 0.5862, 0.25, 0.8141, 0.1875, 0.8141, 0.25, 0.5862, 0.3125, 0.5862, 0.3125, 0.8141, 0.25, 0.8141, 0.3125, 0.5862, 0.375, 0.5862, 0.375, 0.8141, 0.3125, 0.8141, 0.375, 0.5862, 0.4375, 0.5862, 0.4375, 0.8141, 0.375, 0.8141, 0.4375, 0.5862, 0.5, 0.5862, 0.5, 0.8141, 0.4375, 0.8141, 0.5, 0.5862, 0.5625, 0.5862, 0.5625, 0.8141, 0.5, 0.8141, 0.5625, 0.5862, 0.625, 0.5862, 0.625, 0.8141, 0.5625, 0.8141, 0.625, 0.5862, 0.6875, 0.5862, 0.6875, 0.8141, 0.625, 0.8141, 0.6875, 0.5862, 0.75, 0.5862, 0.75, 0.8141, 0.6875, 0.8141, 0.75, 0.5862, 0.8125, 0.5862, 0.8125, 0.8141, 0.75, 0.8141, 0.8125, 0.5862, 0.875, 0.5862, 0.875, 0.8141, 0.8125, 0.8141, 0.875, 0.5862, 0.9375, 0.5862, 0.9375, 0.8141, 0.875, 0.8141, 0.9375, 0.5862, 1.0, 0.5862, 1.0, 0.8141, 0.9375, 0.8141, 0.0, 0.8141, 0.0625, 0.8141, 0.0625, 0.9888, 0.0, 0.9888, 0.0625, 0.8141, 0.125, 0.8141, 0.125, 0.9888, 0.0625, 0.9888, 0.125, 0.8141, 0.1875, 0.8141, 0.1875, 0.9888, 0.125, 0.9888, 0.1875, 0.8141, 0.25, 0.8141, 0.25, 0.9888, 0.1875, 0.9888, 0.25, 0.8141, 0.3125, 0.8141, 0.3125, 0.9888, 0.25, 0.9888, 0.3125, 0.8141, 0.375, 0.8141, 0.375, 0.9888, 0.3125, 0.9888, 0.375, 0.8141, 0.4375, 0.8141, 0.4375, 0.9888, 0.375, 0.9888, 0.4375, 0.8141, 0.5, 0.8141, 0.5, 0.9888, 0.4375, 0.9888, 0.5, 0.8141, 0.5625, 0.8141, 0.5625, 0.9888, 0.5, 0.9888, 0.5625, 0.8141, 0.625, 0.8141, 0.625, 0.9888, 0.5625, 0.9888, 0.625, 0.8141, 0.6875, 0.8141, 0.6875, 0.9888, 0.625, 0.9888, 0.6875, 0.8141, 0.75, 0.8141, 0.75, 0.9888, 0.6875, 0.9888, 0.75, 0.8141, 0.8125, 0.8141, 0.8125, 0.9888, 0.75, 0.9888, 0.8125, 0.8141, 0.875, 0.8141, 0.875, 0.9888, 0.8125, 0.9888, 0.875, 0.8141, 0.9375, 0.8141, 0.9375, 0.9888, 0.875, 0.9888, 0.9375, 0.8141, 1.0, 0.8141, 1.0, 0.9888, 0.9375, 0.9888, 0.0, 0.9888, 0.0625, 0.9888, 0.0625, 1.096, 0.0, 1.096, 0.0625, 0.9888, 0.125, 0.9888, 0.125, 1.096, 0.0625, 1.096, 0.125, 0.9888, 0.1875, 0.9888, 0.1875, 1.096, 0.125, 1.096, 0.1875, 0.9888, 0.25, 0.9888, 0.25, 1.096, 0.1875, 1.096, 0.25, 0.9888, 0.3125, 0.9888, 0.3125, 1.096, 0.25, 1.096, 0.3125, 0.9888, 0.375, 0.9888, 0.375, 1.096, 0.3125, 1.096, 0.375, 0.9888, 0.4375, 0.9888, 0.4375, 1.096, 0.375, 1.096, 0.4375, 0.9888, 0.5, 0.9888, 0.5, 1.096, 0.4375, 1.096, 0.5, 0.9888, 0.5625, 0.9888, 0.5625, 1.096, 0.5, 1.096, 0.5625, 0.9888, 0.625, 0.9888, 0.625, 1.096, 0.5625, 1.096, 0.625, 0.9888, 0.6875, 0.9888, 0.6875, 1.096, 0.625, 1.096, 0.6875, 0.9888, 0.75, 0.9888, 0.75, 1.096, 0.6875, 1.096, 0.75, 0.9888, 0.8125, 0.9888, 0.8125, 1.096, 0.75, 1.096, 0.8125, 0.9888, 0.875, 0.9888, 0.875, 1.096, 0.8125, 1.096, 0.875, 0.9888, 0.9375, 0.9888, 0.9375, 1.096, 0.875, 1.096, 0.9375, 0.9888, 1.0, 0.9888, 1.0, 1.096, 0.9375, 1.096, 0.0, 1.096, 0.0625, 1.096, 0.0625, 1.133, 0.0, 1.133, 0.0625, 1.096, 0.125, 1.096, 0.125, 1.133, 0.0625, 1.133, 0.125, 1.096, 0.1875, 1.096, 0.1875, 1.133, 0.125, 1.133, 0.1875, 1.096, 0.25, 1.096, 0.25, 1.133, 0.1875, 1.133, 0.25, 1.096, 0.3125, 1.096, 0.3125, 1.133, 0.25, 1.133, 0.3125, 1.096, 0.375, 1.096, 0.375, 1.133, 0.3125, 1.133, 0.375, 1.096, 0.4375, 1.096, 0.4375, 1.133, 0.375, 1.133, 0.4375, 1.096, 0.5, 1.096, 0.5, 1.133, 0.4375, 1.133, 0.5, 1.096, 0.5625, 1.096, 0.5625, 1.133, 0.5, 1.133, 0.5625, 1.096, 0.625, 1.096, 0.625, 1.133, 0.5625, 1.133, 0.625, 1.096, 0.6875, 1.096, 0.6875, 1.133, 0.625, 1.133, 0.6875, 1.096, 0.75, 1.096, 0.75, 1.133, 0.6875, 1.133, 0.75, 1.096, 0.8125, 1.096, 0.8125, 1.133, 0.75, 1.133, 0.8125, 1.096, 0.875, 1.096, 0.875, 1.133, 0.8125, 1.133, 0.875, 1.096, 0.9375, 1.096, 0.9375, 1.133, 0.875, 1.133, 0.9375, 1.096, 1.0, 1.096, 1.0, 1.133, 0.9375, 1.133, 0.0, 1.133, 0.0625, 1.133, 0.0625, 1.098, 0.0, 1.098, 0.0625, 1.133, 0.125, 1.133, 0.125, 1.098, 0.0625, 1.098, 0.125, 1.133, 0.1875, 1.133, 0.1875, 1.098, 0.125, 1.098, 0.1875, 1.133, 0.25, 1.133, 0.25, 1.098, 0.1875, 1.098, 0.25, 1.133, 0.3125, 1.133, 0.3125, 1.098, 0.25, 1.098, 0.3125, 1.133, 0.375, 1.133, 0.375, 1.098, 0.3125, 1.098, 0.375, 1.133, 0.4375, 1.133, 0.4375, 1.098, 0.375, 1.098, 0.4375, 1.133, 0.5, 1.133, 0.5, 1.098, 0.4375, 1.098, 0.5, 1.133, 0.5625, 1.133, 0.5625, 1.098, 0.5, 1.098, 0.5625, 1.133, 0.625, 1.133, 0.625, 1.098, 0.5625, 1.098, 0.625, 1.133, 0.6875, 1.133, 0.6875, 1.098, 0.625, 1.098, 0.6875, 1.133, 0.75, 1.133, 0.75, 1.098, 0.6875, 1.098, 0.75, 1.133, 0.8125, 1.133, 0.8125, 1.098, 0.75, 1.098, 0.8125, 1.133, 0.875, 1.133, 0.875, 1.098, 0.8125, 1.098, 0.875, 1.133, 0.9375, 1.133, 0.9375, 1.098, 0.875, 1.098, 0.9375, 1.133, 1.0, 1.133, 1.0, 1.098, 0.9375, 1.098, 0.0, 1.098, 0.0625, 1.098, 0.0625, 1.083, 0.0, 1.083, 0.0625, 1.098, 0.125, 1.098, 0.125, 1.083, 0.0625, 1.083, 0.125, 1.098, 0.1875, 1.098, 0.1875, 1.083, 0.125, 1.083, 0.1875, 1.098, 0.25, 1.098, 0.25, 1.083, 0.1875, 1.083, 0.25, 1.098, 0.3125, 1.098, 0.3125, 1.083, 0.25, 1.083, 0.3125, 1.098, 0.375, 1.098, 0.375, 1.083, 0.3125, 1.083, 0.375, 1.098, 0.4375, 1.098, 0.4375, 1.083, 0.375, 1.083, 0.4375, 1.098, 0.5, 1.098, 0.5, 1.083, 0.4375, 1.083, 0.5, 1.098, 0.5625, 1.098, 0.5625, 1.083, 0.5, 1.083, 0.5625, 1.098, 0.625, 1.098, 0.625, 1.083, 0.5625, 1.083, 0.625, 1.098, 0.6875, 1.098, 0.6875, 1.083, 0.625, 1.083, 0.6875, 1.098, 0.75, 1.098, 0.75, 1.083, 0.6875, 1.083, 0.75, 1.098, 0.8125, 1.098, 0.8125, 1.083, 0.75, 1.083, 0.8125, 1.098, 0.875, 1.098, 0.875, 1.083, 0.8125, 1.083, 0.875, 1.098, 0.9375, 1.098, 0.9375, 1.083, 0.875, 1.083, 0.9375, 1.098, 1.0, 1.098, 1.0, 1.083, 0.9375, 1.083, 0.7931, 1.083, 0.8539, 1.083, 0.6964, 1.083, 0.7248, 1.083, 0.7248, 1.083, 0.6964, 1.083, 0.6187, 1.083, 0.6764, 1.083, 0.8539, 1.083, 0.9097, 1.083, 0.6618, 1.083, 0.6964, 1.083, 0.6964, 1.083, 0.6618, 1.083, 0.568, 1.083, 0.6187, 1.083, 0.9097, 1.083, 0.9586, 1.083, 0.625, 1.083, 0.6618, 1.083, 0.6618, 1.083, 0.625, 1.083, 0.5138, 1.083, 0.568, 1.083, 0.04145, 1.083, 0.09403, 1.083, 0.3382, 1.083, 0.375, 1.083, 0.375, 1.083, 0.3382, 1.083, 0.4325, 1.083, 0.5138, 1.083, 0.09403, 1.083, 0.1552, 1.083, 0.3036, 1.083, 0.3382, 1.083, 0.3382, 1.083, 0.3036, 1.083, 0.3774, 1.083, 0.4325, 1.083, 0.1552, 1.083, 0.2069, 1.083, 0.2752, 1.083, 0.3036, 1.083, 0.3036, 1.083, 0.2752, 1.083, 0.3236, 1.083, 0.3774, 1.083, 0.25, -1.89, 0.1875, -1.89, 0.125, -1.89, 0.3036, -1.89, 0.3036, -1.89, 0.125, -1.89, 0.0625, -1.89, 0.3382, -1.89, 0.3382, -1.89, 0.0625, -1.89, 0.0, -1.89, 0.375, -1.89, 0.625, -1.89, 1.0, -1.89, 0.9375, -1.89, 0.6618, -1.89, 0.6618, -1.89, 0.9375, -1.89, 0.875, -1.89, 0.6964, -1.89, 0.6964, -1.89, 0.875, -1.89, 0.8125, -1.89, 0.75, -1.89, 0.3125, -1.89, 0.25, -1.89, 0.3036, -1.89, 0.375, -1.89, 0.375, -1.89, 0.3036, -1.89, 0.3382, -1.89, 0.4375, -1.89, 0.4375, -1.89, 0.3382, -1.89, 0.375, -1.89, 0.5, -1.89, 0.5, -1.89, 0.625, -1.89, 0.6618, -1.89, 0.5625, -1.89, 0.5625, -1.89, 0.6618, -1.89, 0.6964, -1.89, 0.625, -1.89, 0.625, -1.89, 0.6964, -1.89, 0.75, -1.89, 0.6875, -1.89, 0.04145, 1.083, 0.0, 1.083, 0.0625, 1.083, 0.09403, 1.083, 0.09403, 1.083, 0.0625, 1.083, 0.125, 1.083, 0.1552, 1.083, 0.1552, 1.083, 0.125, 1.083, 0.1875, 1.083, 0.2069, 1.083, 0.2069, 1.083, 0.1875, 1.083, 0.25, 1.083, 0.2752, 1.083, 0.2752, 1.083, 0.25, 1.083, 0.3125, 1.083, 0.3236, 1.083, 0.3236, 1.083, 0.3125, 1.083, 0.375, 1.083, 0.3774, 1.083, 0.3774, 1.083, 0.375, 1.083, 0.4375, 1.083, 0.4325, 1.083, 0.4325, 1.083, 0.4375, 1.083, 0.5, 1.083, 0.5138, 1.083, 0.5138, 1.083, 0.5, 1.083, 0.5625, 1.083, 0.568, 1.083, 0.568, 1.083, 0.5625, 1.083, 0.625, 1.083, 0.6187, 1.083, 0.6187, 1.083, 0.625, 1.083, 0.6875, 1.083, 0.6764, 1.083, 0.6764, 1.083, 0.6875, 1.083, 0.75, 1.083, 0.7248, 1.083, 0.7248, 1.083, 0.75, 1.083, 0.8125, 1.083, 0.7931, 1.083, 0.7931, 1.083, 0.8125, 1.083, 0.875, 1.083, 0.8539, 1.083, 0.8539, 1.083, 0.875, 1.083, 0.9375, 1.083, 0.9097, 1.083, 0.9097, 1.083, 0.9375, 1.083, 1.0, 1.083, 0.9586, 1.083, 0.0625, -1.87, 0.125, -1.87, 0.125, -1.86, 0.0625, -1.86, 0.875, -1.87, 0.9375, -1.87, 0.9375, -1.86, 0.875, -1.86, 0.8125, -1.87, 0.875, -1.87, 0.875, -1.86, 0.8125, -1.86, 0.75, -1.87, 0.8125, -1.87, 0.8125, -1.86, 0.75, -1.86, 0.6875, -1.87, 0.75, -1.87, 0.75, -1.86, 0.6875, -1.86, 0.625, -1.87, 0.6875, -1.87, 0.6875, -1.86, 0.625, -1.86, 0.5625, -1.87, 0.625, -1.87, 0.625, -1.86, 0.5625, -1.86, 0.5, -1.87, 0.5625, -1.87, 0.5625, -1.86, 0.5, -1.86, 0.4375, -1.87, 0.5, -1.87, 0.5, -1.86, 0.4375, -1.86, 0.375, -1.87, 0.4375, -1.87, 0.4375, -1.86, 0.375, -1.86, 0.3125, -1.87, 0.375, -1.87, 0.375, -1.86, 0.3125, -1.86, 0.25, -1.87, 0.3125, -1.87, 0.3125, -1.86, 0.25, -1.86, 0.1875, -1.87, 0.25, -1.87, 0.25, -1.86, 0.1875, -1.86, 0.125, -1.87, 0.1875, -1.87, 0.1875, -1.86, 0.125, -1.86, 0.0, -1.87, 0.0625, -1.87, 0.0625, -1.86, 0.0, -1.86, 0.9375, -1.87, 0.9375, -1.879, 1.0, -1.879, 1.0, -1.87, 0.875, -1.87, 0.875, -1.879, 0.9375, -1.879, 0.9375, -1.87, 0.8125, -1.87, 0.8125, -1.879, 0.875, -1.879, 0.875, -1.87, 0.75, -1.87, 0.75, -1.879, 0.8125, -1.879, 0.8125, -1.87, 0.6875, -1.87, 0.6875, -1.879, 0.75, -1.879, 0.75, -1.87, 0.625, -1.87, 0.625, -1.879, 0.6875, -1.879, 0.6875, -1.87, 0.5625, -1.87, 0.5625, -1.879, 0.625, -1.879, 0.625, -1.87, 0.5, -1.87, 0.5, -1.879, 0.5625, -1.879, 0.5625, -1.87, 0.4375, -1.87, 0.4375, -1.879, 0.5, -1.879, 0.5, -1.87, 0.375, -1.87, 0.375, -1.879, 0.4375, -1.879, 0.4375, -1.87, 0.3125, -1.87, 0.3125, -1.879, 0.375, -1.879, 0.375, -1.87, 0.25, -1.87, 0.25, -1.879, 0.3125, -1.879, 0.3125, -1.87, 0.1875, -1.87, 0.1875, -1.879, 0.25, -1.879, 0.25, -1.87, 0.125, -1.87, 0.125, -1.879, 0.1875, -1.879, 0.1875, -1.87, 0.0625, -1.87, 0.0625, -1.879, 0.125, -1.879, 0.125, -1.87, 0.0, -1.87, 0.0, -1.879, 0.0625, -1.879, 0.0625, -1.87, 0.9375, -1.87, 1.0, -1.87, 1.0, -1.86, 0.9375, -1.86])
me_plane.materials.append(mat_material_001)
me_plane.use_remesh_fix_poles = True
me_plane.use_remesh_preserve_attributes = False
me_plane.use_mirror_vertex_groups = False
me_plane.update()
me_circle = bpy.data.meshes.new('Circle')
me_circle.from_pydata([(-0.01474, 0.07026, 2.052), (-0.0634, 0.04968, 2.043), (-0.08355, 1.075e-08, 2.039), (-0.0634, -0.04968, 2.043), (-0.01474, -0.07026, 2.052), (0.03391, -0.04968, 2.061), (0.05407, 1.122e-08, 2.065), (0.03391, 0.04968, 2.061), (-0.02748, 0.05076, 2.147), (-0.06263, 0.03589, 2.14), (-0.07719, -5.377e-10, 2.137), (-0.06263, -0.03589, 2.14), (-0.02748, -0.05076, 2.147), (0.007667, -0.03589, 2.153), (0.02223, -1.971e-10, 2.156), (0.007667, 0.03589, 2.153), (-0.05149, 0.0406, 2.276), (-0.07971, 0.02871, 2.271), (-0.0914, -2.047e-08, 2.269), (-0.07971, -0.02871, 2.271), (-0.05149, -0.0406, 2.276), (-0.02326, -0.02871, 2.281), (-0.01157, -1.992e-08, 2.282), (-0.02326, 0.02871, 2.281), (-0.05713, 0.0375, 2.389), (-0.08343, 0.02652, 2.387), (-0.09432, -3.814e-08, 2.386), (-0.08343, -0.02652, 2.387), (-0.05713, -0.0375, 2.389), (-0.03083, -0.02652, 2.391), (-0.01994, -3.664e-08, 2.392), (-0.03083, 0.02652, 2.391), (-0.0449, 0.05136, 2.465), (-0.08078, 0.03632, 2.467), (-0.09565, -5.099e-08, 2.467), (-0.08078, -0.03632, 2.467), (-0.0449, -0.05136, 2.465), (-0.009018, -0.03632, 2.464), (0.005845, -4.712e-08, 2.463), (-0.009018, 0.03632, 2.464), (-0.03552, 0.04949, 2.501), (-0.03116, 0.03169, 2.517), (-0.03244, 0.0455, 2.513), (-0.0533, 0.02241, 2.518), (-0.0701, 0.03499, 2.502), (-0.06423, 0.03217, 2.514), (-0.06247, -5.841e-08, 2.519), (-0.08442, -5.606e-08, 2.503), (-0.0774, -5.771e-08, 2.514), (-0.0533, -0.02241, 2.518), (-0.0701, -0.03499, 2.502), (-0.06423, -0.03217, 2.514), (-0.03116, -0.03169, 2.517), (-0.03552, -0.04949, 2.501), (-0.03244, -0.0455, 2.513), (-0.009023, -0.02241, 2.516), (-0.0009326, -0.035, 2.499), (-0.0006449, -0.03218, 2.511), (0.0001467, -5.68e-08, 2.516), (0.0134, -5.234e-08, 2.499), (0.01252, -5.461e-08, 2.511), (-0.009023, 0.02241, 2.516), (-0.0009326, 0.035, 2.499), (-0.0006449, 0.03218, 2.511)], [], [(0, 8, 15, 7), (6, 14, 13, 5), (4, 12, 11, 3), (2, 10, 9, 1), (7, 15, 14, 6), (5, 13, 12, 4), (3, 11, 10, 2), (1, 9, 8, 0), (10, 18, 17, 9), (15, 23, 22, 14), (13, 21, 20, 12), (11, 19, 18, 10), (9, 17, 16, 8), (8, 16, 23, 15), (14, 22, 21, 13), (12, 20, 19, 11), (16, 24, 31, 23), (22, 30, 29, 21), (20, 28, 27, 19), (18, 26, 25, 17), (23, 31, 30, 22), (21, 29, 28, 20), (19, 27, 26, 18), (17, 25, 24, 16), (27, 35, 34, 26), (25, 33, 32, 24), (24, 32, 39, 31), (30, 38, 37, 29), (28, 36, 35, 27), (26, 34, 33, 25), (31, 39, 38, 30), (29, 37, 36, 28), (38, 59, 56, 37), (36, 53, 50, 35), (34, 47, 44, 33), (33, 44, 40, 32), (39, 62, 59, 38), (37, 56, 53, 36), (35, 50, 47, 34), (32, 40, 62, 39), (44, 45, 42, 40), (45, 43, 41, 42), (47, 48, 45, 44), (48, 46, 43, 45), (50, 51, 48, 47), (51, 49, 46, 48), (53, 54, 51, 50), (54, 52, 49, 51), (56, 57, 54, 53), (57, 55, 52, 54), (59, 60, 57, 56), (60, 58, 55, 57), (62, 63, 60, 59), (63, 61, 58, 60), (40, 42, 63, 62), (42, 41, 61, 63), (43, 46, 49, 52, 55, 58, 61, 41)])
me_circle.polygons.foreach_set('use_smooth', [True] * 57)
_uv = me_circle.uv_layers.new(name='UVMap')
_uv.uv.foreach_set('vector', [0.0, 0.0, 0.0, 0.0, 0.0, 0.0, 0.0, 0.0, 0.0, 0.0, 0.0, 0.0, 0.0, 0.0, 0.0, 0.0, 0.0, 0.0, 0.0, 0.0, 0.0, 0.0, 0.0, 0.0, 0.0, 0.0, 0.0, 0.0, 0.0, 0.0, 0.0, 0.0, 0.0, 0.0, 0.0, 0.0, 0.0, 0.0, 0.0, 0.0, 0.0, 0.0, 0.0, 0.0, 0.0, 0.0, 0.0, 0.0, 0.0, 0.0, 0.0, 0.0, 0.0, 0.0, 0.0, 0.0, 0.0, 0.0, 0.0, 0.0, 0.0, 0.0, 0.0, 0.0, 0.0, 0.0, 0.0, 0.0, 0.0, 0.0, 0.0, 0.0, 0.0, 0.0, 0.0, 0.0, 0.0, 0.0, 0.0, 0.0, 0.0, 0.0, 0.0, 0.0, 0.0, 0.0, 0.0, 0.0, 0.0, 0.0, 0.0, 0.0, 0.0, 0.0, 0.0, 0.0, 0.0, 0.0, 0.0, 0.0, 0.0, 0.0, 0.0, 0.0, 0.0, 0.0, 0.0, 0.0, 0.0, 0.0, 0.0, 0.0, 0.0, 0.0, 0.0, 0.0, 0.0, 0.0, 0.0, 0.0, 0.0, 0.0, 0.0, 0.0, 0.0, 0.0, 0.0, 0.0, 0.0, 0.0, 0.0, 0.0, 0.0, 0.0, 0.0, 0.0, 0.0, 0.0, 0.0, 0.0, 0.0, 0.0, 0.0, 0.0, 0.0, 0.0, 0.0, 0.0, 0.0, 0.0, 0.0, 0.0, 0.0, 0.0, 0.0, 0.0, 0.0, 0.0, 0.0, 0.0, 0.0, 0.0, 0.0, 0.0, 0.0, 0.0, 0.0, 0.0, 0.0, 0.0, 0.0, 0.0, 0.0, 0.0, 0.0, 0.0, 0.0, 0.0, 0.0, 0.0, 0.0, 0.0, 0.0, 0.0, 0.0, 0.0, 0.0, 0.0, 0.0, 0.0, 0.0, 0.0, 0.0, 0.0, 0.0, 0.0, 0.0, 0.0, 0.0, 0.0, 0.0, 0.0, 0.0, 0.0, 0.0, 0.0, 0.0, 0.0, 0.0, 0.0, 0.0, 0.0, 0.0, 0.0, 0.0, 0.0, 0.0, 0.0, 0.0, 0.0, 0.0, 0.0, 0.0, 0.0, 0.0, 0.0, 0.0, 0.0, 0.0, 0.0, 0.0, 0.0, 0.0, 0.0, 0.0, 0.0, 0.0, 0.0, 0.0, 0.0, 0.0, 0.0, 0.0, 0.0, 0.0, 0.0, 0.0, 0.0, 0.0, 0.0, 0.0, 0.0, 0.0, 0.0, 0.0, 0.0, 0.0, 0.0, 0.0, 0.0, 0.0, 0.0, 0.0, 0.0, 0.0, 0.0, 0.0, 0.0, 0.0, 0.0, 0.0, 0.0, 0.0, 0.0, 0.0, 0.0, 0.0, 0.0, 0.0, 0.0, 0.0, 0.0, 0.0, 0.0, 0.0, 0.0, 0.0, 0.0, 0.0, 0.0, 0.0, 0.0, 0.0, 0.0, 0.0, 0.0, 0.0, 0.0, 0.0, 0.0, 0.0, 0.0, 0.0, 0.0, 0.0, 0.0, 0.0, 0.0, 0.0, 0.0, 0.0, 0.0, 0.0, 0.0, 0.0, 0.0, 0.0, 0.0, 0.0, 0.0, 0.0, 0.0, 0.0, 0.0, 0.0, 0.0, 0.0, 0.0, 0.0, 0.0, 0.0, 0.0, 0.0, 0.0, 0.0, 0.0, 0.0, 0.0, 0.0, 0.0, 0.0, 0.0, 0.0, 0.0, 0.0, 0.0, 0.0, 0.0, 0.0, 0.0, 0.0, 0.0, 0.0, 0.0, 0.0, 0.0, 0.0, 0.0, 0.0, 0.0, 0.0, 0.0, 0.0, 0.0, 0.0, 0.0, 0.0, 0.0, 0.0, 0.0, 0.0, 0.0, 0.0, 0.0, 0.0, 0.0, 0.0, 0.0, 0.0, 0.0, 0.0, 0.0, 0.0, 0.0, 0.0, 0.0, 0.0, 0.0, 0.0, 0.0, 0.0, 0.0, 0.0, 0.0, 0.0, 0.0, 0.0, 0.0, 0.0, 0.0, 0.0, 0.0, 0.0, 0.0, 0.0, 0.0, 0.0, 0.0, 0.0, 0.0, 0.0, 0.0, 0.0, 0.0, 0.0, 0.0, 0.0, 0.0, 0.0, 0.0, 0.0, 0.0, 0.0, 0.0, 0.0, 0.0, 0.0, 0.0, 0.0, 0.0, 0.0, 0.0, 0.0, 0.0, 0.0, 0.0, 0.0, 0.0, 0.0, 0.0, 0.0, 0.0, 0.0, 0.0, 0.0, 0.0, 0.0, 0.0, 0.0, 0.0, 0.0, 0.0, 0.0, 0.0, 0.0, 0.0, 0.0, 0.0, 0.0, 0.0, 0.0, 0.0, 0.0, 0.0])
me_circle.materials.append(mat_material_002)
me_circle.use_remesh_fix_poles = True
me_circle.use_remesh_preserve_attributes = False
me_circle.use_mirror_vertex_groups = False
me_circle.update()
me_plane_001 = bpy.data.meshes.new('Plane.001')
me_plane_001.from_pydata([(-0.04572, -0.04685, 0.01585), (0.05516, -0.07464, 0.01733), (-0.03525, 0.03506, 0.007805), (0.03585, 0.06712, 0.01086), (-0.06463, 0.01194, 0.002696), (-0.01505, -0.05715, 0.02943), (0.03795, 0.003259, -0.004699), (-0.002551, 0.05148, 0.01358), (0.004575, -0.005014, 0.029), (-0.04967, -0.02031, 0.01107), (0.03147, -0.07615, 0.00971), (0.05135, 0.02392, 0.01007), (-0.0251, 0.04976, 0.01274), (-0.04606, 0.02144, 0.01355), (-0.02914, -0.03885, 0.007153), (0.05128, -0.03893, -0.004938), (0.02599, 0.03187, 0.001324), (0.01071, 0.01965, 0.01697), (-0.01292, -0.01921, 0.01895), (-0.03687, -0.0134, 0.01608), (0.03338, 0.01028, 0.01697), (0.005478, -0.018, -0.007308), (-0.0273, -0.02146, 0.02213), (-0.01774, 0.02268, 0.003712), (0.04421, 0.002813, 0.01778), (-0.05089, -0.03915, 0.01697), (0.03782, -0.04955, 0.01503), (0.03249, 0.02892, 0.02772), (-0.03988, 0.04784, 0.02115), (-0.03809, 0.006447, 0.009999), (-0.01247, -0.0501, 0.01374), (0.03835, -0.02606, 0.01064), (0.02312, 0.05313, -0.006113), (0.01542, 0.05175, 0.02277), (-0.001827, -0.01679, 0.005499), (-0.03371, 0.009182, 0.01832), (0.01404, -0.002982, 0.01013), (-0.0646, -0.01502, 0.007208), (0.01098, -0.06, 0.005804), (0.04934, 0.01235, 0.01328), (0.004406, 0.06672, 0.02812), (-0.04913, 0.03667, 0.01328), (-0.02779, -0.06089, -0.00772), (0.06842, -0.0233, 0.01701), (0.05523, 0.03758, 0.02561), (0.009579, 0.01001, 0.02514), (-0.01481, -0.0286, 0.01239), (-0.02326, -0.006541, 0.02818), (0.03722, 0.0002883, 0.01997), (0.0438, -0.01401, 0.02172), (0.03506, -0.05246, 0.01933), (0.008915, -0.0186, 0.03259), (0.04856, -0.03805, -0.003142), (-0.006891, -0.01444, 0.01037), (-0.02417, -0.01094, 0.0114), (-0.0386, -0.04313, 0.03074), (-0.01149, -0.02858, 0.01309), (-0.03863, 0.04215, 0.01534), (-0.02559, 0.01279, 0.01292), (-0.04156, 0.01583, -0.001181), (-0.01285, 0.009679, 0.003924), (0.04235, 0.04595, 0.03431), (0.0405, 0.01253, 0.009467), (0.02199, 0.02597, -0.005993), (0.05707, 0.01542, 0.01917), (0.02432, 0.02248, 0.01044), (0.01374, 0.01766, 0.01099), (0.02182, 0.0521, 0.008563), (-0.007866, 0.02242, 0.02168), (-0.02345, 0.02914, 0.01227), (-0.02541, 0.04855, 0.00345), (-0.0119, -0.05302, -0.007545), (-0.027, -0.03166, 0.01458), (-0.03433, -0.02301, 0.01612), (0.02789, -0.04013, 0.02151), (0.01067, -0.01517, 0.01279), (-0.002629, -0.01155, 0.01296), (0.028, -0.00169, 0.03472), (-0.02476, -0.02257, 0.01672), (-0.009794, 0.04886, 0.01877), (0.04184, 0.01632, 0.004346), (-0.04789, -0.04387, 0.01543), (0.06906, -0.03783, 0.02019), (0.05232, 0.04469, 0.01417), (-0.05406, 0.04018, 0.004351), (-0.07427, -0.00636, 0.01731), (-0.005382, -0.0403, 0.002669), (0.06897, -0.02874, 0.01672), (0.009498, 0.04246, 0.01726), (0.01102, 0.05258, 0.01602), (-0.003621, -0.008628, 0.01518), (-0.03667, 0.02552, 0.009612), (0.007185, 0.004986, 0.01534), (-0.05601, -0.01821, 0.008866), (0.01921, -0.04139, 0.01241), (0.04937, 0.009994, 0.01597), (-0.01728, 0.02879, 0.01014), (-0.05673, 0.02187, 0.01025), (-0.03629, -0.05741, 0.02612), (0.05197, -0.02598, -0.01421), (0.02354, 0.0347, 0.02359), (0.01584, 0.006383, 0.02514), (-0.005171, -0.03448, 0.01507), (-0.002229, 0.007781, 0.008223), (0.0236, 0.0007502, 0.01116), (0.02567, 0.007562, 0.006902), (0.01896, -0.04152, 0.02915), (0.00531, -0.02511, 0.01416), (0.02911, -0.02442, 0.008033), (-0.03444, -0.01428, 0.002009), (-0.007511, -0.03565, 0.005788), (-0.02304, -0.0154, 0.01955), (-0.02187, -0.02428, 0.0153), (-0.03341, 0.03258, -0.003289), (-0.02238, 0.007836, 0.01823), (-0.03963, 0.006209, 0.003445), (-0.01536, 0.02646, 0.01147), (0.02096, 0.03974, 0.009373), (0.008117, 0.01103, 0.01508), (0.00762, 0.02338, 0.01005), (0.029, 0.02887, 0.01389), (-0.05303, -0.03816, 0.007339), (0.03106, -0.04983, 0.01218), (0.04789, 0.03182, 0.01409), (-0.01813, 0.04963, 0.0368), (-0.04431, 0.01825, 0.02254), (-0.01531, -0.04885, 0.02358), (0.04252, -0.01571, 0.02039), (0.03522, 0.06208, 0.01627), (-0.001869, 0.0266, 0.01045), (0.0241, -0.03582, 0.01409), (-0.0426, 0.007708, 0.01256), (0.02739, 0.01157, -0.004315), (-0.06753, -0.00966, 0.003177), (0.004979, -0.04861, 0.01187), (0.05179, 0.006419, 0.01398), (-0.00239, 0.05543, 0.01444), (-0.04683, 0.0466, 0.006529), (-0.04502, -0.04901, 0.0114), (0.0291, -0.05099, 0.01229), (0.04096, 0.05722, 0.0007441), (0.007221, 0.01042, 0.01028), (0.001871, -0.04171, 0.0115), (-0.004378, -0.003427, 0.01678), (0.01586, 0.005014, 0.01527), (0.02704, -0.0395, 0.01363), (0.0106, -0.06917, 0.01113), (0.01887, -0.04366, 0.03226), (0.04689, -0.03629, -0.004544), (-0.03205, -0.01002, 0.01231), (-0.003247, -0.03506, 0.01782), (-0.03289, -0.02772, 0.01372), (-0.005114, -0.02628, 0.01336), (-0.02427, 0.03056, 0.008556), (-0.0197, 0.0051, 0.009185), (-0.04991, 0.01295, 0.02364), (-0.00432, 0.04176, 0.02451), (0.02754, 0.02517, 0.0116), (0.02812, 0.009505, 0.01438), (0.01766, 0.02459, 0.0001842), (0.05582, 0.0273, 0.0185), (0.03476, 0.03051, 0.01337), (0.01718, 0.0272, 0.005121), (0.01906, 0.001997, -0.01069), (0.06572, 0.008246, 0.0064), (0.01355, 0.0132, 0.0125), (0.01251, 0.009701, 0.01352), (0.01247, 0.02646, 0.02358), (0.01562, 0.01905, 0.02612), (0.007798, 0.04791, 0.00464), (0.02874, 0.02954, 0.03446), (0.008285, 0.03613, 0.01102), (0.01736, 0.05254, 0.03103), (-0.01452, 0.02163, 0.01357), (-0.02341, 0.00798, 0.01026), (-0.02967, 0.01264, 0.03223), (-0.00793, 0.01789, 0.02629), (-0.04466, 0.02547, 0.02197), (-0.04814, -0.01151, 0.006622), (-0.03492, -0.01072, 0.02185), (-0.05665, 0.01606, 0.003329), (-0.02105, 0.03759, 0.01072), (-0.038, 0.03334, 0.01288), (-0.06287, 0.03263, 0.007119), (-0.02814, 0.03573, 0.0149), (-0.01044, -0.03057, 0.01702), (-0.004611, -0.03738, 0.006016), (-0.01952, -0.03667, 0.01307), (0.0005966, -0.05373, 0.003323), (-0.03988, -0.03106, 0.01416), (-0.04434, -0.05131, 0.002902), (-0.04121, -0.03878, 0.01142), (-0.02559, -0.04328, -0.01528), (-0.03928, -0.007224, 0.01061), (-0.03964, -0.01927, 0.01615), (-0.05451, -0.007133, 0.008408), (-0.03496, -0.03493, 0.03122), (0.0467, -0.02233, 0.03525), (0.02707, -0.03384, 0.01025), (0.02717, -0.04068, 0.007698), (0.02468, -0.03911, 0.01286), (-0.006502, -0.02138, 0.002845), (0.01458, -0.04479, 0.01155), (0.008909, -0.0504, 0.02424), (0.03712, -0.04498, 0.006587), (0.0152, -0.01097, 0.01606), (0.007203, -0.01028, 0.009692), (0.02199, -0.01078, 0.01502), (0.01841, 0.001359, 0.01327), (0.02687, -0.01458, 0.005378), (0.03252, -0.02065, 0.02069), (0.0364, -0.005383, 0.01301), (0.04916, -0.02408, -0.0009595), (-0.004044, 0.00657, 0.01036), (-0.0165, -0.03968, 0.0125), (-0.03727, -0.009092, 0.03064), (0.001527, 0.000815, -0.009613), (0.002247, 0.03404, 0.02421), (-0.01771, 0.03814, 0.02248), (-0.03515, 0.0383, 0.001885), (-0.01061, 0.04094, 0.0122), (0.03979, 0.01777, 0.007521), (0.05075, 0.02164, 0.009018), (0.04555, 0.01925, 0.002187), (0.05638, 0.05822, 0.02861), (0.04115, 0.03593, 0.01349), (0.00755, 0.0179, 0.02617), (0.03427, 0.05522, 0.01117), (0.01235, 0.03159, 0.03529), (-0.017, 0.02926, 0.01228), (-0.04328, 0.05666, 0.02165), (0.01813, -0.01929, 0.003567), (-0.01751, -0.0203, 0.01225), (-0.01917, -0.00559, 0.01382), (0.04174, -0.01586, 0.007021), (0.009942, -0.03318, 0.02781), (0.01444, -0.01414, 0.01748), (0.01069, -0.01268, 0.01559), (0.00138, -0.0144, -0.007941), (0.02306, -0.01287, 0.01692), (0.0264, -0.05965, 0.02851), (0.0135, -0.05873, 0.006193), (0.005287, -0.0314, 0.01247), (0.03792, -0.04333, 0.01263), (0.02494, -0.02908, 0.01224), (0.02705, -0.02893, 0.01578), (-0.02755, -0.03051, 0.02529), (-0.04493, -0.01945, 0.01648), (-0.04115, 0.006305, 0.01755), (-0.02993, -0.04258, 0.01287), (-0.05458, -0.0455, 0.01764), (-0.04198, -0.02989, 0.01457), (-0.002747, -0.03865, 0.02068), (-0.01494, -0.04268, 0.01667), (-0.04397, -0.04615, 0.01693), (-0.02492, 0.02906, 0.006475), (-0.04512, 0.03042, 0.01106), (-0.05079, 0.04923, 0.006663), (-0.03308, 0.005568, 0.01871), (-0.03413, -0.01182, 0.006221), (-0.02999, 0.0216, 0.02223), (-0.02868, 0.01269, 0.02911), (-0.001323, 0.01301, -0.007536), (0.0003727, 0.00434, 0.000229), (0.016, 0.02949, 0.002296), (-0.002399, 0.03308, -0.002666), (0.02055, 0.06165, 0.01003), (0.01824, 0.002772, 0.01843), (0.01004, 0.01191, 0.01012), (0.0151, 0.03754, 0.03322), (0.05279, 0.02267, 0.006093), (0.02139, -0.01409, 0.02171), (0.02828, 0.01277, 0.009237), (0.04838, 0.01116, 0.01076), (0.03488, 0.03377, 0.02658), (0.02049, 0.04374, 0.01971), (-0.02102, 0.02879, 0.01399), (-0.03639, 0.01797, 0.01532), (-0.03146, 0.0667, 0.0118), (-0.008787, -0.0332, 0.01424), (-0.03102, -0.02036, 0.001066), (-0.03087, -0.005323, 0.01306), (0.04837, -0.03007, -0.004295), (0.01836, -0.03467, 0.02056), (0.03187, -0.008319, 0.005831), (0.05746, -0.001701, 0.02668), (-0.01532, 0.006029, 0.007796), (-0.003576, 0.04268, 0.01102), (0.03204, 0.02153, 0.0189), (-0.04789, -0.04387, 0.05649), (-0.04572, -0.04685, 0.05649), (0.06906, -0.03783, 0.05649), (0.05516, -0.07464, 0.05649), (0.05232, 0.04469, 0.05649), (0.03585, 0.06712, 0.05649), (-0.05406, 0.04018, 0.05649), (-0.03525, 0.03506, 0.05649), (-0.07427, -0.00636, 0.05649), (-0.06463, 0.01194, 0.05649), (-0.005382, -0.0403, 0.05649), (-0.01505, -0.05715, 0.05649), (0.06897, -0.02874, 0.05649), (0.03795, 0.003259, 0.05649), (0.009498, 0.04246, 0.05649), (-0.002551, 0.05148, 0.05649), (-0.05601, -0.01821, 0.05649), (-0.04967, -0.02031, 0.05649), (0.01921, -0.04139, 0.05649), (0.03147, -0.07615, 0.05649), (0.04937, 0.009994, 0.05649), (0.05135, 0.02392, 0.05649), (-0.01728, 0.02879, 0.05649), (-0.0251, 0.04976, 0.05649), (-0.05673, 0.02187, 0.05649), (-0.04606, 0.02144, 0.05649), (-0.03629, -0.05741, 0.05649), (-0.02914, -0.03885, 0.05649), (0.05197, -0.02598, 0.05649), (0.05128, -0.03893, 0.05649), (0.02354, 0.0347, 0.05649), (0.02599, 0.03187, 0.05649), (-0.05303, -0.03816, 0.05649), (-0.05089, -0.03915, 0.05649), (0.03106, -0.04983, 0.05649), (0.03782, -0.04955, 0.05649), (0.04789, 0.03182, 0.05649), (0.03249, 0.02892, 0.05649), (-0.01813, 0.04963, 0.05649), (-0.03988, 0.04784, 0.05649), (-0.04431, 0.01825, 0.05649), (-0.03809, 0.006447, 0.05649), (-0.01531, -0.04885, 0.05649), (-0.01247, -0.0501, 0.05649), (0.04252, -0.01571, 0.05649), (0.03835, -0.02606, 0.05649), (0.03522, 0.06208, 0.05649), (0.02312, 0.05313, 0.05649), (-0.06753, -0.00966, 0.05649), (-0.0646, -0.01502, 0.05649), (0.004979, -0.04861, 0.05649), (0.01098, -0.06, 0.05649), (0.05179, 0.006419, 0.05649), (0.04934, 0.01235, 0.05649), (-0.00239, 0.05543, 0.05649), (0.004406, 0.06672, 0.05649), (-0.04683, 0.0466, 0.05649), (-0.04913, 0.03667, 0.05649), (-0.04502, -0.04901, 0.05649), (-0.02779, -0.06089, 0.05649), (0.0291, -0.05099, 0.05649), (0.06842, -0.0233, 0.05649), (0.04096, 0.05722, 0.05649), (0.05523, 0.03758, 0.05649)], [], [(288, 140, 3, 83), (287, 136, 7, 89), (286, 143, 8, 90), (285, 144, 6, 87), (284, 132, 20, 105), (283, 147, 21, 106), (282, 148, 15, 99), (281, 131, 19, 109), (280, 151, 22, 110), (279, 152, 18, 102), (278, 124, 12, 113), (277, 155, 23, 114), (276, 156, 17, 101), (275, 128, 16, 117), (274, 159, 24, 118), (273, 160, 11, 95), (272, 120, 64, 161), (271, 163, 65, 162), (270, 164, 39, 135), (269, 119, 63, 165), (268, 167, 66, 166), (267, 168, 62, 158), (266, 88, 32, 169), (265, 171, 67, 170), (264, 172, 61, 157), (263, 116, 60, 173), (262, 175, 68, 174), (261, 176, 45, 141), (260, 115, 59, 177), (259, 179, 69, 178), (258, 180, 58, 154), (257, 84, 28, 181), (256, 183, 70, 182), (255, 184, 57, 153), (254, 112, 56, 185), (253, 187, 71, 186), (252, 188, 46, 142), (251, 111, 55, 189), (250, 191, 72, 190), (249, 192, 54, 150), (248, 91, 35, 193), (247, 195, 73, 194), (246, 196, 53, 149), (245, 108, 52, 197), (244, 199, 74, 198), (243, 200, 43, 139), (242, 107, 51, 201), (241, 203, 75, 202), (240, 204, 50, 146), (239, 92, 36, 205), (238, 207, 76, 206), (237, 208, 49, 145), (236, 104, 48, 209), (235, 211, 77, 210), (234, 212, 31, 127), (233, 103, 47, 213), (232, 215, 78, 214), (231, 216, 34, 130), (230, 96, 40, 217), (229, 219, 79, 218), (228, 220, 33, 129), (227, 100, 44, 221), (226, 223, 80, 222), (225, 224, 27, 123), (222, 80, 224, 225), (64, 222, 225, 160), (160, 225, 123, 11), (157, 61, 223, 226), (24, 157, 226, 120), (120, 226, 222, 64), (117, 16, 100, 227), (61, 117, 227, 223), (223, 227, 221, 80), (218, 79, 220, 228), (60, 218, 228, 156), (156, 228, 129, 17), (153, 57, 219, 229), (23, 153, 229, 116), (116, 229, 218, 60), (113, 12, 96, 230), (57, 113, 230, 219), (219, 230, 217, 79), (214, 78, 216, 231), (56, 214, 231, 152), (152, 231, 130, 18), (149, 53, 215, 232), (22, 149, 232, 112), (112, 232, 214, 56), (109, 19, 103, 233), (53, 109, 233, 215), (215, 233, 213, 78), (210, 77, 212, 234), (52, 210, 234, 148), (148, 234, 127, 15), (145, 49, 211, 235), (21, 145, 235, 108), (108, 235, 210, 52), (105, 20, 104, 236), (49, 105, 236, 211), (211, 236, 209, 77), (206, 76, 208, 237), (51, 206, 237, 147), (147, 237, 145, 21), (130, 34, 207, 238), (18, 130, 238, 107), (107, 238, 206, 51), (90, 8, 92, 239), (34, 90, 239, 207), (207, 239, 205, 76), (202, 75, 204, 240), (38, 202, 240, 94), (94, 240, 146, 10), (142, 46, 203, 241), (5, 142, 241, 134), (134, 241, 202, 38), (102, 18, 107, 242), (46, 102, 242, 203), (203, 242, 201, 75), (198, 74, 200, 243), (26, 198, 243, 82), (82, 243, 139, 1), (146, 50, 199, 244), (10, 146, 244, 122), (122, 244, 198, 26), (106, 21, 108, 245), (50, 106, 245, 199), (199, 245, 197, 74), (194, 73, 196, 246), (55, 194, 246, 151), (151, 246, 149, 22), (93, 37, 195, 247), (9, 93, 247, 111), (111, 247, 194, 55), (133, 4, 91, 248), (37, 133, 248, 195), (195, 248, 193, 73), (190, 72, 192, 249), (42, 190, 249, 98), (98, 249, 150, 14), (81, 25, 191, 250), (0, 81, 250, 138), (138, 250, 190, 42), (121, 9, 111, 251), (25, 121, 251, 191), (191, 251, 189, 72), (186, 71, 188, 252), (30, 186, 252, 86), (86, 252, 142, 5), (150, 54, 187, 253), (14, 150, 253, 126), (126, 253, 186, 30), (110, 22, 112, 254), (54, 110, 254, 187), (187, 254, 185, 71), (182, 70, 184, 255), (59, 182, 255, 155), (155, 255, 153, 23), (97, 41, 183, 256), (13, 97, 256, 115), (115, 256, 182, 59), (137, 2, 84, 257), (41, 137, 257, 183), (183, 257, 181, 70), (178, 69, 180, 258), (35, 178, 258, 131), (131, 258, 154, 19), (85, 29, 179, 259), (4, 85, 259, 91), (91, 259, 178, 35), (125, 13, 115, 260), (29, 125, 260, 179), (179, 260, 177, 69), (174, 68, 176, 261), (47, 174, 261, 143), (143, 261, 141, 8), (154, 58, 175, 262), (19, 154, 262, 103), (103, 262, 174, 47), (114, 23, 116, 263), (58, 114, 263, 175), (175, 263, 173, 68), (170, 67, 172, 264), (63, 170, 264, 159), (159, 264, 157, 24), (129, 33, 171, 265), (17, 129, 265, 119), (119, 265, 170, 63), (89, 7, 88, 266), (33, 89, 266, 171), (171, 266, 169, 67), (166, 66, 168, 267), (36, 166, 267, 132), (132, 267, 158, 20), (141, 45, 167, 268), (8, 141, 268, 92), (92, 268, 166, 36), (101, 17, 119, 269), (45, 101, 269, 167), (167, 269, 165, 66), (162, 65, 164, 270), (48, 162, 270, 144), (144, 270, 135, 6), (158, 62, 163, 271), (20, 158, 271, 104), (104, 271, 162, 48), (118, 24, 120, 272), (62, 118, 272, 163), (163, 272, 161, 65), (161, 64, 160, 273), (65, 161, 273, 164), (164, 273, 95, 39), (165, 63, 159, 274), (66, 165, 274, 168), (168, 274, 118, 62), (169, 32, 128, 275), (67, 169, 275, 172), (172, 275, 117, 61), (173, 60, 156, 276), (68, 173, 276, 176), (176, 276, 101, 45), (177, 59, 155, 277), (69, 177, 277, 180), (180, 277, 114, 58), (181, 28, 124, 278), (70, 181, 278, 184), (184, 278, 113, 57), (185, 56, 152, 279), (71, 185, 279, 188), (188, 279, 102, 46), (189, 55, 151, 280), (72, 189, 280, 192), (192, 280, 110, 54), (193, 35, 131, 281), (73, 193, 281, 196), (196, 281, 109, 53), (197, 52, 148, 282), (74, 197, 282, 200), (200, 282, 99, 43), (201, 51, 147, 283), (75, 201, 283, 204), (204, 283, 106, 50), (205, 36, 132, 284), (76, 205, 284, 208), (208, 284, 105, 49), (209, 48, 144, 285), (77, 209, 285, 212), (212, 285, 87, 31), (213, 47, 143, 286), (78, 213, 286, 216), (216, 286, 90, 34), (217, 40, 136, 287), (79, 217, 287, 220), (220, 287, 89, 33), (221, 44, 140, 288), (80, 221, 288, 224), (224, 288, 83, 27), (2, 137, 345, 296), (124, 28, 328, 327), (98, 14, 316, 315), (29, 85, 297, 330), (0, 138, 347, 290), (125, 29, 330, 329), (99, 15, 318, 317), (30, 86, 299, 332), (1, 139, 349, 292), (126, 30, 332, 331), (100, 16, 320, 319), (31, 87, 301, 334), (3, 140, 351, 294), (127, 31, 334, 333), (32, 88, 303, 336), (128, 32, 336, 335), (37, 93, 305, 338), (133, 37, 338, 337), (38, 94, 307, 340), (81, 0, 290, 289), (134, 38, 340, 339), (9, 121, 321, 306), (39, 95, 309, 342), (82, 1, 292, 291), (10, 122, 323, 308), (135, 39, 342, 341), (40, 96, 311, 344), (83, 3, 294, 293), (11, 123, 325, 310), (136, 40, 344, 343), (41, 97, 313, 346), (84, 2, 296, 295), (12, 124, 327, 312), (137, 41, 346, 345), (42, 98, 315, 348), (85, 4, 298, 297), (13, 125, 329, 314), (138, 42, 348, 347), (43, 99, 317, 350), (86, 5, 300, 299), (14, 126, 331, 316), (139, 43, 350, 349), (44, 100, 319, 352), (87, 6, 302, 301), (15, 127, 333, 318), (140, 44, 352, 351), (88, 7, 304, 303), (16, 128, 335, 320), (93, 9, 306, 305), (4, 133, 337, 298), (94, 10, 308, 307), (25, 81, 289, 322), (5, 134, 339, 300), (121, 25, 322, 321), (26, 82, 291, 324), (95, 11, 310, 309), (6, 135, 341, 302), (122, 26, 324, 323), (27, 83, 293, 326), (96, 12, 312, 311), (7, 136, 343, 304), (123, 27, 326, 325), (28, 84, 295, 328), (97, 13, 314, 313)])
me_plane_001.polygons.foreach_set('use_smooth', [True] * 320)
_uv = me_plane_001.uv_layers.new(name='UVMap')
_uv.uv.foreach_set('vector', [0.9375, 0.9375, 0.9375, 1.0, 1.0, 1.0, 1.0, 0.9375, 0.4375, 0.9375, 0.4375, 1.0, 0.5, 1.0, 0.5, 0.9375, 0.4375, 0.4375, 0.4375, 0.5, 0.5, 0.5, 0.5, 0.4375, 0.9375, 0.4375, 0.9375, 0.5, 1.0, 0.5, 1.0, 0.4375, 0.6875, 0.4375, 0.6875, 0.5, 0.75, 0.5, 0.75, 0.4375, 0.6875, 0.1875, 0.6875, 0.25, 0.75, 0.25, 0.75, 0.1875, 0.9375, 0.1875, 0.9375, 0.25, 1.0, 0.25, 1.0, 0.1875, 0.1875, 0.4375, 0.1875, 0.5, 0.25, 0.5, 0.25, 0.4375, 0.1875, 0.1875, 0.1875, 0.25, 0.25, 0.25, 0.25, 0.1875, 0.4375, 0.1875, 0.4375, 0.25, 0.5, 0.25, 0.5, 0.1875, 0.1875, 0.9375, 0.1875, 1.0, 0.25, 1.0, 0.25, 0.9375, 0.1875, 0.6875, 0.1875, 0.75, 0.25, 0.75, 0.25, 0.6875, 0.4375, 0.6875, 0.4375, 0.75, 0.5, 0.75, 0.5, 0.6875, 0.6875, 0.9375, 0.6875, 1.0, 0.75, 1.0, 0.75, 0.9375, 0.6875, 0.6875, 0.6875, 0.75, 0.75, 0.75, 0.75, 0.6875, 0.9375, 0.6875, 0.9375, 0.75, 1.0, 0.75, 1.0, 0.6875, 0.8125, 0.6875, 0.8125, 0.75, 0.875, 0.75, 0.875, 0.6875, 0.8125, 0.5625, 0.8125, 0.625, 0.875, 0.625, 0.875, 0.5625, 0.9375, 0.5625, 0.9375, 0.625, 1.0, 0.625, 1.0, 0.5625, 0.5625, 0.6875, 0.5625, 0.75, 0.625, 0.75, 0.625, 0.6875, 0.5625, 0.5625, 0.5625, 0.625, 0.625, 0.625, 0.625, 0.5625, 0.6875, 0.5625, 0.6875, 0.625, 0.75, 0.625, 0.75, 0.5625, 0.5625, 0.9375, 0.5625, 1.0, 0.625, 1.0, 0.625, 0.9375, 0.5625, 0.8125, 0.5625, 0.875, 0.625, 0.875, 0.625, 0.8125, 0.6875, 0.8125, 0.6875, 0.875, 0.75, 0.875, 0.75, 0.8125, 0.3125, 0.6875, 0.3125, 0.75, 0.375, 0.75, 0.375, 0.6875, 0.3125, 0.5625, 0.3125, 0.625, 0.375, 0.625, 0.375, 0.5625, 0.4375, 0.5625, 0.4375, 0.625, 0.5, 0.625, 0.5, 0.5625, 0.0625, 0.6875, 0.0625, 0.75, 0.125, 0.75, 0.125, 0.6875, 0.0625, 0.5625, 0.0625, 0.625, 0.125, 0.625, 0.125, 0.5625, 0.1875, 0.5625, 0.1875, 0.625, 0.25, 0.625, 0.25, 0.5625, 0.0625, 0.9375, 0.0625, 1.0, 0.125, 1.0, 0.125, 0.9375, 0.0625, 0.8125, 0.0625, 0.875, 0.125, 0.875, 0.125, 0.8125, 0.1875, 0.8125, 0.1875, 0.875, 0.25, 0.875, 0.25, 0.8125, 0.3125, 0.1875, 0.3125, 0.25, 0.375, 0.25, 0.375, 0.1875, 0.3125, 0.0625, 0.3125, 0.125, 0.375, 0.125, 0.375, 0.0625, 0.4375, 0.0625, 0.4375, 0.125, 0.5, 0.125, 0.5, 0.0625, 0.0625, 0.1875, 0.0625, 0.25, 0.125, 0.25, 0.125, 0.1875, 0.0625, 0.0625, 0.0625, 0.125, 0.125, 0.125, 0.125, 0.0625, 0.1875, 0.0625, 0.1875, 0.125, 0.25, 0.125, 0.25, 0.0625, 0.0625, 0.4375, 0.0625, 0.5, 0.125, 0.5, 0.125, 0.4375, 0.0625, 0.3125, 0.0625, 0.375, 0.125, 0.375, 0.125, 0.3125, 0.1875, 0.3125, 0.1875, 0.375, 0.25, 0.375, 0.25, 0.3125, 0.8125, 0.1875, 0.8125, 0.25, 0.875, 0.25, 0.875, 0.1875, 0.8125, 0.0625, 0.8125, 0.125, 0.875, 0.125, 0.875, 0.0625, 0.9375, 0.0625, 0.9375, 0.125, 1.0, 0.125, 1.0, 0.0625, 0.5625, 0.1875, 0.5625, 0.25, 0.625, 0.25, 0.625, 0.1875, 0.5625, 0.0625, 0.5625, 0.125, 0.625, 0.125, 0.625, 0.0625, 0.6875, 0.0625, 0.6875, 0.125, 0.75, 0.125, 0.75, 0.0625, 0.5625, 0.4375, 0.5625, 0.5, 0.625, 0.5, 0.625, 0.4375, 0.5625, 0.3125, 0.5625, 0.375, 0.625, 0.375, 0.625, 0.3125, 0.6875, 0.3125, 0.6875, 0.375, 0.75, 0.375, 0.75, 0.3125, 0.8125, 0.4375, 0.8125, 0.5, 0.875, 0.5, 0.875, 0.4375, 0.8125, 0.3125, 0.8125, 0.375, 0.875, 0.375, 0.875, 0.3125, 0.9375, 0.3125, 0.9375, 0.375, 1.0, 0.375, 1.0, 0.3125, 0.3125, 0.4375, 0.3125, 0.5, 0.375, 0.5, 0.375, 0.4375, 0.3125, 0.3125, 0.3125, 0.375, 0.375, 0.375, 0.375, 0.3125, 0.4375, 0.3125, 0.4375, 0.375, 0.5, 0.375, 0.5, 0.3125, 0.3125, 0.9375, 0.3125, 1.0, 0.375, 1.0, 0.375, 0.9375, 0.3125, 0.8125, 0.3125, 0.875, 0.375, 0.875, 0.375, 0.8125, 0.4375, 0.8125, 0.4375, 0.875, 0.5, 0.875, 0.5, 0.8125, 0.8125, 0.9375, 0.8125, 1.0, 0.875, 1.0, 0.875, 0.9375, 0.8125, 0.8125, 0.8125, 0.875, 0.875, 0.875, 0.875, 0.8125, 0.9375, 0.8125, 0.9375, 0.875, 1.0, 0.875, 1.0, 0.8125, 0.875, 0.8125, 0.875, 0.875, 0.9375, 0.875, 0.9375, 0.8125, 0.875, 0.75, 0.875, 0.8125, 0.9375, 0.8125, 0.9375, 0.75, 0.9375, 0.75, 0.9375, 0.8125, 1.0, 0.8125, 1.0, 0.75, 0.75, 0.8125, 0.75, 0.875, 0.8125, 0.875, 0.8125, 0.8125, 0.75, 0.75, 0.75, 0.8125, 0.8125, 0.8125, 0.8125, 0.75, 0.8125, 0.75, 0.8125, 0.8125, 0.875, 0.8125, 0.875, 0.75, 0.75, 0.9375, 0.75, 1.0, 0.8125, 1.0, 0.8125, 0.9375, 0.75, 0.875, 0.75, 0.9375, 0.8125, 0.9375, 0.8125, 0.875, 0.8125, 0.875, 0.8125, 0.9375, 0.875, 0.9375, 0.875, 0.875, 0.375, 0.8125, 0.375, 0.875, 0.4375, 0.875, 0.4375, 0.8125, 0.375, 0.75, 0.375, 0.8125, 0.4375, 0.8125, 0.4375, 0.75, 0.4375, 0.75, 0.4375, 0.8125, 0.5, 0.8125, 0.5, 0.75, 0.25, 0.8125, 0.25, 0.875, 0.3125, 0.875, 0.3125, 0.8125, 0.25, 0.75, 0.25, 0.8125, 0.3125, 0.8125, 0.3125, 0.75, 0.3125, 0.75, 0.3125, 0.8125, 0.375, 0.8125, 0.375, 0.75, 0.25, 0.9375, 0.25, 1.0, 0.3125, 1.0, 0.3125, 0.9375, 0.25, 0.875, 0.25, 0.9375, 0.3125, 0.9375, 0.3125, 0.875, 0.3125, 0.875, 0.3125, 0.9375, 0.375, 0.9375, 0.375, 0.875, 0.375, 0.3125, 0.375, 0.375, 0.4375, 0.375, 0.4375, 0.3125, 0.375, 0.25, 0.375, 0.3125, 0.4375, 0.3125, 0.4375, 0.25, 0.4375, 0.25, 0.4375, 0.3125, 0.5, 0.3125, 0.5, 0.25, 0.25, 0.3125, 0.25, 0.375, 0.3125, 0.375, 0.3125, 0.3125, 0.25, 0.25, 0.25, 0.3125, 0.3125, 0.3125, 0.3125, 0.25, 0.3125, 0.25, 0.3125, 0.3125, 0.375, 0.3125, 0.375, 0.25, 0.25, 0.4375, 0.25, 0.5, 0.3125, 0.5, 0.3125, 0.4375, 0.25, 0.375, 0.25, 0.4375, 0.3125, 0.4375, 0.3125, 0.375, 0.3125, 0.375, 0.3125, 0.4375, 0.375, 0.4375, 0.375, 0.375, 0.875, 0.3125, 0.875, 0.375, 0.9375, 0.375, 0.9375, 0.3125, 0.875, 0.25, 0.875, 0.3125, 0.9375, 0.3125, 0.9375, 0.25, 0.9375, 0.25, 0.9375, 0.3125, 1.0, 0.3125, 1.0, 0.25, 0.75, 0.3125, 0.75, 0.375, 0.8125, 0.375, 0.8125, 0.3125, 0.75, 0.25, 0.75, 0.3125, 0.8125, 0.3125, 0.8125, 0.25, 0.8125, 0.25, 0.8125, 0.3125, 0.875, 0.3125, 0.875, 0.25, 0.75, 0.4375, 0.75, 0.5, 0.8125, 0.5, 0.8125, 0.4375, 0.75, 0.375, 0.75, 0.4375, 0.8125, 0.4375, 0.8125, 0.375, 0.8125, 0.375, 0.8125, 0.4375, 0.875, 0.4375, 0.875, 0.375, 0.625, 0.3125, 0.625, 0.375, 0.6875, 0.375, 0.6875, 0.3125, 0.625, 0.25, 0.625, 0.3125, 0.6875, 0.3125, 0.6875, 0.25, 0.6875, 0.25, 0.6875, 0.3125, 0.75, 0.3125, 0.75, 0.25, 0.5, 0.3125, 0.5, 0.375, 0.5625, 0.375, 0.5625, 0.3125, 0.5, 0.25, 0.5, 0.3125, 0.5625, 0.3125, 0.5625, 0.25, 0.5625, 0.25, 0.5625, 0.3125, 0.625, 0.3125, 0.625, 0.25, 0.5, 0.4375, 0.5, 0.5, 0.5625, 0.5, 0.5625, 0.4375, 0.5, 0.375, 0.5, 0.4375, 0.5625, 0.4375, 0.5625, 0.375, 0.5625, 0.375, 0.5625, 0.4375, 0.625, 0.4375, 0.625, 0.375, 0.625, 0.0625, 0.625, 0.125, 0.6875, 0.125, 0.6875, 0.0625, 0.625, 0.0, 0.625, 0.0625, 0.6875, 0.0625, 0.6875, 0.0, 0.6875, 0.0, 0.6875, 0.0625, 0.75, 0.0625, 0.75, 0.0, 0.5, 0.0625, 0.5, 0.125, 0.5625, 0.125, 0.5625, 0.0625, 0.5, 0.0, 0.5, 0.0625, 0.5625, 0.0625, 0.5625, 0.0, 0.5625, 0.0, 0.5625, 0.0625, 0.625, 0.0625, 0.625, 0.0, 0.5, 0.1875, 0.5, 0.25, 0.5625, 0.25, 0.5625, 0.1875, 0.5, 0.125, 0.5, 0.1875, 0.5625, 0.1875, 0.5625, 0.125, 0.5625, 0.125, 0.5625, 0.1875, 0.625, 0.1875, 0.625, 0.125, 0.875, 0.0625, 0.875, 0.125, 0.9375, 0.125, 0.9375, 0.0625, 0.875, 0.0, 0.875, 0.0625, 0.9375, 0.0625, 0.9375, 0.0, 0.9375, 0.0, 0.9375, 0.0625, 1.0, 0.0625, 1.0, 0.0, 0.75, 0.0625, 0.75, 0.125, 0.8125, 0.125, 0.8125, 0.0625, 0.75, 0.0, 0.75, 0.0625, 0.8125, 0.0625, 0.8125, 0.0, 0.8125, 0.0, 0.8125, 0.0625, 0.875, 0.0625, 0.875, 0.0, 0.75, 0.1875, 0.75, 0.25, 0.8125, 0.25, 0.8125, 0.1875, 0.75, 0.125, 0.75, 0.1875, 0.8125, 0.1875, 0.8125, 0.125, 0.8125, 0.125, 0.8125, 0.1875, 0.875, 0.1875, 0.875, 0.125, 0.125, 0.3125, 0.125, 0.375, 0.1875, 0.375, 0.1875, 0.3125, 0.125, 0.25, 0.125, 0.3125, 0.1875, 0.3125, 0.1875, 0.25, 0.1875, 0.25, 0.1875, 0.3125, 0.25, 0.3125, 0.25, 0.25, 0.0, 0.3125, 0.0, 0.375, 0.0625, 0.375, 0.0625, 0.3125, 0.0, 0.25, 0.0, 0.3125, 0.0625, 0.3125, 0.0625, 0.25, 0.0625, 0.25, 0.0625, 0.3125, 0.125, 0.3125, 0.125, 0.25, 0.0, 0.4375, 0.0, 0.5, 0.0625, 0.5, 0.0625, 0.4375, 0.0, 0.375, 0.0, 0.4375, 0.0625, 0.4375, 0.0625, 0.375, 0.0625, 0.375, 0.0625, 0.4375, 0.125, 0.4375, 0.125, 0.375, 0.125, 0.0625, 0.125, 0.125, 0.1875, 0.125, 0.1875, 0.0625, 0.125, 0.0, 0.125, 0.0625, 0.1875, 0.0625, 0.1875, 0.0, 0.1875, 0.0, 0.1875, 0.0625, 0.25, 0.0625, 0.25, 0.0, 0.0, 0.0625, 0.0, 0.125, 0.0625, 0.125, 0.0625, 0.0625, 0.0, 0.0, 0.0, 0.0625, 0.0625, 0.0625, 0.0625, 0.0, 0.0625, 0.0, 0.0625, 0.0625, 0.125, 0.0625, 0.125, 0.0, 0.0, 0.1875, 0.0, 0.25, 0.0625, 0.25, 0.0625, 0.1875, 0.0, 0.125, 0.0, 0.1875, 0.0625, 0.1875, 0.0625, 0.125, 0.0625, 0.125, 0.0625, 0.1875, 0.125, 0.1875, 0.125, 0.125, 0.375, 0.0625, 0.375, 0.125, 0.4375, 0.125, 0.4375, 0.0625, 0.375, 0.0, 0.375, 0.0625, 0.4375, 0.0625, 0.4375, 0.0, 0.4375, 0.0, 0.4375, 0.0625, 0.5, 0.0625, 0.5, 0.0, 0.25, 0.0625, 0.25, 0.125, 0.3125, 0.125, 0.3125, 0.0625, 0.25, 0.0, 0.25, 0.0625, 0.3125, 0.0625, 0.3125, 0.0, 0.3125, 0.0, 0.3125, 0.0625, 0.375, 0.0625, 0.375, 0.0, 0.25, 0.1875, 0.25, 0.25, 0.3125, 0.25, 0.3125, 0.1875, 0.25, 0.125, 0.25, 0.1875, 0.3125, 0.1875, 0.3125, 0.125, 0.3125, 0.125, 0.3125, 0.1875, 0.375, 0.1875, 0.375, 0.125, 0.125, 0.8125, 0.125, 0.875, 0.1875, 0.875, 0.1875, 0.8125, 0.125, 0.75, 0.125, 0.8125, 0.1875, 0.8125, 0.1875, 0.75, 0.1875, 0.75, 0.1875, 0.8125, 0.25, 0.8125, 0.25, 0.75, 0.0, 0.8125, 0.0, 0.875, 0.0625, 0.875, 0.0625, 0.8125, 0.0, 0.75, 0.0, 0.8125, 0.0625, 0.8125, 0.0625, 0.75, 0.0625, 0.75, 0.0625, 0.8125, 0.125, 0.8125, 0.125, 0.75, 0.0, 0.9375, 0.0, 1.0, 0.0625, 1.0, 0.0625, 0.9375, 0.0, 0.875, 0.0, 0.9375, 0.0625, 0.9375, 0.0625, 0.875, 0.0625, 0.875, 0.0625, 0.9375, 0.125, 0.9375, 0.125, 0.875, 0.125, 0.5625, 0.125, 0.625, 0.1875, 0.625, 0.1875, 0.5625, 0.125, 0.5, 0.125, 0.5625, 0.1875, 0.5625, 0.1875, 0.5, 0.1875, 0.5, 0.1875, 0.5625, 0.25, 0.5625, 0.25, 0.5, 0.0, 0.5625, 0.0, 0.625, 0.0625, 0.625, 0.0625, 0.5625, 0.0, 0.5, 0.0, 0.5625, 0.0625, 0.5625, 0.0625, 0.5, 0.0625, 0.5, 0.0625, 0.5625, 0.125, 0.5625, 0.125, 0.5, 0.0, 0.6875, 0.0, 0.75, 0.0625, 0.75, 0.0625, 0.6875, 0.0, 0.625, 0.0, 0.6875, 0.0625, 0.6875, 0.0625, 0.625, 0.0625, 0.625, 0.0625, 0.6875, 0.125, 0.6875, 0.125, 0.625, 0.375, 0.5625, 0.375, 0.625, 0.4375, 0.625, 0.4375, 0.5625, 0.375, 0.5, 0.375, 0.5625, 0.4375, 0.5625, 0.4375, 0.5, 0.4375, 0.5, 0.4375, 0.5625, 0.5, 0.5625, 0.5, 0.5, 0.25, 0.5625, 0.25, 0.625, 0.3125, 0.625, 0.3125, 0.5625, 0.25, 0.5, 0.25, 0.5625, 0.3125, 0.5625, 0.3125, 0.5, 0.3125, 0.5, 0.3125, 0.5625, 0.375, 0.5625, 0.375, 0.5, 0.25, 0.6875, 0.25, 0.75, 0.3125, 0.75, 0.3125, 0.6875, 0.25, 0.625, 0.25, 0.6875, 0.3125, 0.6875, 0.3125, 0.625, 0.3125, 0.625, 0.3125, 0.6875, 0.375, 0.6875, 0.375, 0.625, 0.625, 0.8125, 0.625, 0.875, 0.6875, 0.875, 0.6875, 0.8125, 0.625, 0.75, 0.625, 0.8125, 0.6875, 0.8125, 0.6875, 0.75, 0.6875, 0.75, 0.6875, 0.8125, 0.75, 0.8125, 0.75, 0.75, 0.5, 0.8125, 0.5, 0.875, 0.5625, 0.875, 0.5625, 0.8125, 0.5, 0.75, 0.5, 0.8125, 0.5625, 0.8125, 0.5625, 0.75, 0.5625, 0.75, 0.5625, 0.8125, 0.625, 0.8125, 0.625, 0.75, 0.5, 0.9375, 0.5, 1.0, 0.5625, 1.0, 0.5625, 0.9375, 0.5, 0.875, 0.5, 0.9375, 0.5625, 0.9375, 0.5625, 0.875, 0.5625, 0.875, 0.5625, 0.9375, 0.625, 0.9375, 0.625, 0.875, 0.625, 0.5625, 0.625, 0.625, 0.6875, 0.625, 0.6875, 0.5625, 0.625, 0.5, 0.625, 0.5625, 0.6875, 0.5625, 0.6875, 0.5, 0.6875, 0.5, 0.6875, 0.5625, 0.75, 0.5625, 0.75, 0.5, 0.5, 0.5625, 0.5, 0.625, 0.5625, 0.625, 0.5625, 0.5625, 0.5, 0.5, 0.5, 0.5625, 0.5625, 0.5625, 0.5625, 0.5, 0.5625, 0.5, 0.5625, 0.5625, 0.625, 0.5625, 0.625, 0.5, 0.5, 0.6875, 0.5, 0.75, 0.5625, 0.75, 0.5625, 0.6875, 0.5, 0.625, 0.5, 0.6875, 0.5625, 0.6875, 0.5625, 0.625, 0.5625, 0.625, 0.5625, 0.6875, 0.625, 0.6875, 0.625, 0.625, 0.875, 0.5625, 0.875, 0.625, 0.9375, 0.625, 0.9375, 0.5625, 0.875, 0.5, 0.875, 0.5625, 0.9375, 0.5625, 0.9375, 0.5, 0.9375, 0.5, 0.9375, 0.5625, 1.0, 0.5625, 1.0, 0.5, 0.75, 0.5625, 0.75, 0.625, 0.8125, 0.625, 0.8125, 0.5625, 0.75, 0.5, 0.75, 0.5625, 0.8125, 0.5625, 0.8125, 0.5, 0.8125, 0.5, 0.8125, 0.5625, 0.875, 0.5625, 0.875, 0.5, 0.75, 0.6875, 0.75, 0.75, 0.8125, 0.75, 0.8125, 0.6875, 0.75, 0.625, 0.75, 0.6875, 0.8125, 0.6875, 0.8125, 0.625, 0.8125, 0.625, 0.8125, 0.6875, 0.875, 0.6875, 0.875, 0.625, 0.875, 0.6875, 0.875, 0.75, 0.9375, 0.75, 0.9375, 0.6875, 0.875, 0.625, 0.875, 0.6875, 0.9375, 0.6875, 0.9375, 0.625, 0.9375, 0.625, 0.9375, 0.6875, 1.0, 0.6875, 1.0, 0.625, 0.625, 0.6875, 0.625, 0.75, 0.6875, 0.75, 0.6875, 0.6875, 0.625, 0.625, 0.625, 0.6875, 0.6875, 0.6875, 0.6875, 0.625, 0.6875, 0.625, 0.6875, 0.6875, 0.75, 0.6875, 0.75, 0.625, 0.625, 0.9375, 0.625, 1.0, 0.6875, 1.0, 0.6875, 0.9375, 0.625, 0.875, 0.625, 0.9375, 0.6875, 0.9375, 0.6875, 0.875, 0.6875, 0.875, 0.6875, 0.9375, 0.75, 0.9375, 0.75, 0.875, 0.375, 0.6875, 0.375, 0.75, 0.4375, 0.75, 0.4375, 0.6875, 0.375, 0.625, 0.375, 0.6875, 0.4375, 0.6875, 0.4375, 0.625, 0.4375, 0.625, 0.4375, 0.6875, 0.5, 0.6875, 0.5, 0.625, 0.125, 0.6875, 0.125, 0.75, 0.1875, 0.75, 0.1875, 0.6875, 0.125, 0.625, 0.125, 0.6875, 0.1875, 0.6875, 0.1875, 0.625, 0.1875, 0.625, 0.1875, 0.6875, 0.25, 0.6875, 0.25, 0.625, 0.125, 0.9375, 0.125, 1.0, 0.1875, 1.0, 0.1875, 0.9375, 0.125, 0.875, 0.125, 0.9375, 0.1875, 0.9375, 0.1875, 0.875, 0.1875, 0.875, 0.1875, 0.9375, 0.25, 0.9375, 0.25, 0.875, 0.375, 0.1875, 0.375, 0.25, 0.4375, 0.25, 0.4375, 0.1875, 0.375, 0.125, 0.375, 0.1875, 0.4375, 0.1875, 0.4375, 0.125, 0.4375, 0.125, 0.4375, 0.1875, 0.5, 0.1875, 0.5, 0.125, 0.125, 0.1875, 0.125, 0.25, 0.1875, 0.25, 0.1875, 0.1875, 0.125, 0.125, 0.125, 0.1875, 0.1875, 0.1875, 0.1875, 0.125, 0.1875, 0.125, 0.1875, 0.1875, 0.25, 0.1875, 0.25, 0.125, 0.125, 0.4375, 0.125, 0.5, 0.1875, 0.5, 0.1875, 0.4375, 0.125, 0.375, 0.125, 0.4375, 0.1875, 0.4375, 0.1875, 0.375, 0.1875, 0.375, 0.1875, 0.4375, 0.25, 0.4375, 0.25, 0.375, 0.875, 0.1875, 0.875, 0.25, 0.9375, 0.25, 0.9375, 0.1875, 0.875, 0.125, 0.875, 0.1875, 0.9375, 0.1875, 0.9375, 0.125, 0.9375, 0.125, 0.9375, 0.1875, 1.0, 0.1875, 1.0, 0.125, 0.625, 0.1875, 0.625, 0.25, 0.6875, 0.25, 0.6875, 0.1875, 0.625, 0.125, 0.625, 0.1875, 0.6875, 0.1875, 0.6875, 0.125, 0.6875, 0.125, 0.6875, 0.1875, 0.75, 0.1875, 0.75, 0.125, 0.625, 0.4375, 0.625, 0.5, 0.6875, 0.5, 0.6875, 0.4375, 0.625, 0.375, 0.625, 0.4375, 0.6875, 0.4375, 0.6875, 0.375, 0.6875, 0.375, 0.6875, 0.4375, 0.75, 0.4375, 0.75, 0.375, 0.875, 0.4375, 0.875, 0.5, 0.9375, 0.5, 0.9375, 0.4375, 0.875, 0.375, 0.875, 0.4375, 0.9375, 0.4375, 0.9375, 0.375, 0.9375, 0.375, 0.9375, 0.4375, 1.0, 0.4375, 1.0, 0.375, 0.375, 0.4375, 0.375, 0.5, 0.4375, 0.5, 0.4375, 0.4375, 0.375, 0.375, 0.375, 0.4375, 0.4375, 0.4375, 0.4375, 0.375, 0.4375, 0.375, 0.4375, 0.4375, 0.5, 0.4375, 0.5, 0.375, 0.375, 0.9375, 0.375, 1.0, 0.4375, 1.0, 0.4375, 0.9375, 0.375, 0.875, 0.375, 0.9375, 0.4375, 0.9375, 0.4375, 0.875, 0.4375, 0.875, 0.4375, 0.9375, 0.5, 0.9375, 0.5, 0.875, 0.875, 0.9375, 0.875, 1.0, 0.9375, 1.0, 0.9375, 0.9375, 0.875, 0.875, 0.875, 0.9375, 0.9375, 0.9375, 0.9375, 0.875, 0.9375, 0.875, 0.9375, 0.9375, 1.0, 0.9375, 1.0, 0.875, 0.0, 1.0, 0.0, 0.9375, 0.0, 0.9375, 0.0, 1.0, 0.1875, 1.0, 0.125, 1.0, 0.125, 1.0, 0.1875, 1.0, 0.1875, 0.0, 0.25, 0.0, 0.25, 0.0, 0.1875, 0.0, 0.0, 0.625, 0.0, 0.5625, 0.0, 0.5625, 0.0, 0.625, 0.0, 0.0, 0.0625, 0.0, 0.0625, 0.0, 0.0, 0.0, 0.0, 0.6875, 0.0, 0.625, 0.0, 0.625, 0.0, 0.6875, 1.0, 0.1875, 1.0, 0.25, 1.0, 0.25, 1.0, 0.1875, 0.375, 0.0, 0.4375, 0.0, 0.4375, 0.0, 0.375, 0.0, 1.0, 0.0, 1.0, 0.0625, 1.0, 0.0625, 1.0, 0.0, 0.3125, 0.0, 0.375, 0.0, 0.375, 0.0, 0.3125, 0.0, 0.8125, 1.0, 0.75, 1.0, 0.75, 1.0, 0.8125, 1.0, 1.0, 0.375, 1.0, 0.4375, 1.0, 0.4375, 1.0, 0.375, 1.0, 1.0, 0.9375, 1.0, 0.9375, 1.0, 1.0, 1.0, 1.0, 0.3125, 1.0, 0.375, 1.0, 0.375, 1.0, 0.3125, 0.625, 1.0, 0.5625, 1.0, 0.5625, 1.0, 0.625, 1.0, 0.6875, 1.0, 0.625, 1.0, 0.625, 1.0, 0.6875, 1.0, 0.0, 0.375, 0.0, 0.3125, 0.0, 0.3125, 0.0, 0.375, 0.0, 0.4375, 0.0, 0.375, 0.0, 0.375, 0.0, 0.4375, 0.625, 0.0, 0.6875, 0.0, 0.6875, 0.0, 0.625, 0.0, 0.0, 0.0625, 0.0, 0.0, 0.0, 0.0, 0.0, 0.0625, 0.5625, 0.0, 0.625, 0.0, 0.625, 0.0, 0.5625, 0.0, 0.0, 0.25, 0.0, 0.1875, 0.0, 0.1875, 0.0, 0.25, 1.0, 0.625, 1.0, 0.6875, 1.0, 0.6875, 1.0, 0.625, 0.9375, 0.0, 1.0, 0.0, 1.0, 0.0, 0.9375, 0.0, 0.75, 0.0, 0.8125, 0.0, 0.8125, 0.0, 0.75, 0.0, 1.0, 0.5625, 1.0, 0.625, 1.0, 0.625, 1.0, 0.5625, 0.375, 1.0, 0.3125, 1.0, 0.3125, 1.0, 0.375, 1.0, 1.0, 0.9375, 1.0, 1.0, 1.0, 1.0, 1.0, 0.9375, 1.0, 0.75, 1.0, 0.8125, 1.0, 0.8125, 1.0, 0.75, 0.4375, 1.0, 0.375, 1.0, 0.375, 1.0, 0.4375, 1.0, 0.0, 0.875, 0.0, 0.8125, 0.0, 0.8125, 0.0, 0.875, 0.0625, 1.0, 0.0, 1.0, 0.0, 1.0, 0.0625, 1.0, 0.25, 1.0, 0.1875, 1.0, 0.1875, 1.0, 0.25, 1.0, 0.0, 0.9375, 0.0, 0.875, 0.0, 0.875, 0.0, 0.9375, 0.125, 0.0, 0.1875, 0.0, 0.1875, 0.0, 0.125, 0.0, 0.0, 0.5625, 0.0, 0.5, 0.0, 0.5, 0.0, 0.5625, 0.0, 0.75, 0.0, 0.6875, 0.0, 0.6875, 0.0, 0.75, 0.0625, 0.0, 0.125, 0.0, 0.125, 0.0, 0.0625, 0.0, 1.0, 0.125, 1.0, 0.1875, 1.0, 0.1875, 1.0, 0.125, 0.4375, 0.0, 0.5, 0.0, 0.5, 0.0, 0.4375, 0.0, 0.25, 0.0, 0.3125, 0.0, 0.3125, 0.0, 0.25, 0.0, 1.0, 0.0625, 1.0, 0.125, 1.0, 0.125, 1.0, 0.0625, 0.875, 1.0, 0.8125, 1.0, 0.8125, 1.0, 0.875, 1.0, 1.0, 0.4375, 1.0, 0.5, 1.0, 0.5, 1.0, 0.4375, 1.0, 0.25, 1.0, 0.3125, 1.0, 0.3125, 1.0, 0.25, 0.9375, 1.0, 0.875, 1.0, 0.875, 1.0, 0.9375, 1.0, 0.5625, 1.0, 0.5, 1.0, 0.5, 1.0, 0.5625, 1.0, 0.75, 1.0, 0.6875, 1.0, 0.6875, 1.0, 0.75, 1.0, 0.0, 0.3125, 0.0, 0.25, 0.0, 0.25, 0.0, 0.3125, 0.0, 0.5, 0.0, 0.4375, 0.0, 0.4375, 0.0, 0.5, 0.6875, 0.0, 0.75, 0.0, 0.75, 0.0, 0.6875, 0.0, 0.0, 0.125, 0.0, 0.0625, 0.0, 0.0625, 0.0, 0.125, 0.5, 0.0, 0.5625, 0.0, 0.5625, 0.0, 0.5, 0.0, 0.0, 0.1875, 0.0, 0.125, 0.0, 0.125, 0.0, 0.1875, 0.875, 0.0, 0.9375, 0.0, 0.9375, 0.0, 0.875, 0.0, 1.0, 0.6875, 1.0, 0.75, 1.0, 0.75, 1.0, 0.6875, 1.0, 0.5, 1.0, 0.5625, 1.0, 0.5625, 1.0, 0.5, 0.8125, 0.0, 0.875, 0.0, 0.875, 0.0, 0.8125, 0.0, 1.0, 0.875, 1.0, 0.9375, 1.0, 0.9375, 1.0, 0.875, 0.3125, 1.0, 0.25, 1.0, 0.25, 1.0, 0.3125, 1.0, 0.5, 1.0, 0.4375, 1.0, 0.4375, 1.0, 0.5, 1.0, 1.0, 0.8125, 1.0, 0.875, 1.0, 0.875, 1.0, 0.8125, 0.125, 1.0, 0.0625, 1.0, 0.0625, 1.0, 0.125, 1.0, 0.0, 0.8125, 0.0, 0.75, 0.0, 0.75, 0.0, 0.8125])
me_plane_001.materials.append(mat_material_003)
me_plane_001.use_remesh_fix_poles = True
me_plane_001.use_remesh_preserve_attributes = False
me_plane_001.use_mirror_vertex_groups = False
me_plane_001.update()

# ---- objects
ob_light = bpy.data.objects.new('Light', light_light)
ob_camera = bpy.data.objects.new('Camera', cam_camera)
ob_pear_001 = bpy.data.objects.new('Pear.001', me_plane)
ob_pear_002 = bpy.data.objects.new('Pear.002', me_circle)
ob_pear_003 = bpy.data.objects.new('Pear.003', me_plane_001)

# ---- transforms, parenting, visibility, modifiers, constraints
ob_light.location = (6.869, -0.7034, 5.727)
ob_light.rotation_euler = (0.6503, 0.05522, 1.866)
ob_light.lock_rotations_4d = False
ob_light.empty_display_type = 'ARROWS'
ob_light.color = (0.0, 0.0, 0.0, 0.0)
ob_light.lineart.crease_threshold = 0.0
ob_camera.location = (8.092, -7.617, 4.155)
ob_camera.rotation_euler = (1.303, -7.451e-09, 0.8149)
ob_camera.lock_rotations_4d = False
ob_camera.empty_display_type = 'ARROWS'
ob_camera.color = (0.0, 0.0, 0.0, 0.0)
ob_camera.display_type = 'WIRE'
ob_camera.lineart.crease_threshold = 0.0
ob_pear_001.location = (0.0, 0.0, 0.0)
ob_pear_001.scale = (0.6754, 0.6754, 0.6754)
ob_pear_001.lineart.crease_threshold = 0.0
_m = ob_pear_001.modifiers.new('Subdivision', 'SUBSURF')
_m.uv_smooth = 'PRESERVE_CORNERS'
_m.levels = 2
ob_pear_002.location = (0.0, 0.0, 0.0)
ob_pear_002.scale = (0.5043, 0.5043, 0.6754)
ob_pear_002.lineart.crease_threshold = 0.0
_m = ob_pear_002.modifiers.new('Subdivision', 'SUBSURF')
_m.uv_smooth = 'PRESERVE_CORNERS'
_m.levels = 2
ob_pear_003.location = (0.0, 0.0, 0.0)
ob_pear_003.scale = (0.6754, 0.6754, 0.6754)
ob_pear_003.lineart.crease_threshold = 0.0
_m = ob_pear_003.modifiers.new('Subdivision', 'SUBSURF')
_m.uv_smooth = 'PRESERVE_CORNERS'
_m.levels = 2

# ---- collection membership
col_collection.objects.link(ob_light)
col_collection.objects.link(ob_camera)
col_pear.objects.link(ob_pear_001)
col_pear.objects.link(ob_pear_002)
col_pear.objects.link(ob_pear_003)

# ---- scene / render settings (as saved in the file)
scene.camera = ob_camera
scene.frame_start = 1; scene.frame_end = 250; scene.frame_set(1)
scene.render.engine = 'BLENDER_EEVEE_NEXT'
scene.cycles.use_denoising = False
scene.cycles.samples = 128
scene.cycles.sampling_pattern = 'TABULATED_SOBOL'
scene.cycles.use_adaptive_sampling = False
scene.cycles.use_light_tree = False
scene.eevee.use_gtao = True
scene.eevee.use_raytracing = True
scene.view_settings.view_transform = 'Filmic'
bpy.context.view_layer.update()
